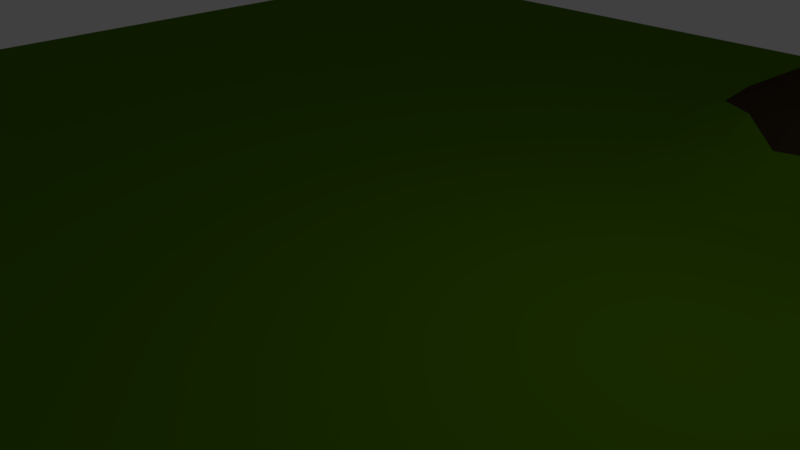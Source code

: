 # Source: panorama.blend  (saved by Blender 2.78.0; exported with 4.5.12 LTS)
import bpy
from mathutils import Matrix  # noqa: F401  (used for matrix-valued properties, if any)

bpy.ops.wm.read_factory_settings(use_empty=True)
scene = bpy.context.scene
scene.name = 'Scene'

# ---- collections
col_collection_1 = bpy.data.collections.new('Collection 1'); scene.collection.children.link(col_collection_1)

# ---- materials (node trees are filled in below, after node groups)
mat_brown = bpy.data.materials.new('brown')
mat_brown.alpha_threshold = 0.0
mat_brown.use_transparent_shadow = False
mat_brown.diffuse_color = (0.03968, 0.02618, 0.01281, 1.0)
mat_brown.roughness = 0.5
mat_brown.specular_intensity = 0.0
mat_green = bpy.data.materials.new('green')
mat_green.alpha_threshold = 0.0
mat_green.use_transparent_shadow = False
mat_green.diffuse_color = (0.07296, 0.1845, 0.0, 1.0)
mat_green.roughness = 0.5
mat_green.specular_intensity = 0.0
mat_white = bpy.data.materials.new('white')
mat_white.alpha_threshold = 0.0
mat_white.use_transparent_shadow = False
mat_white.roughness = 0.5
mat_white.specular_intensity = 0.0

# ---- material node trees

# ---- world
world_world = bpy.data.worlds.new('World'); scene.world = world_world
world_world.color = (0.05088, 0.05088, 0.05088)
world_world.use_sun_shadow = False
world_world.sun_shadow_jitter_overblur = 0.0
world_world.cycles.sampling_method = 'MANUAL'

# ---- cameras
cam_camera = bpy.data.cameras.new('Camera')
cam_camera.clip_end = 100.0
cam_camera.lens = 35.0
cam_camera.sensor_width = 32.0
cam_camera.sensor_height = 18.0
cam_camera.ortho_scale = 7.314
cam_camera.dof.focus_distance = 0.0
cam_camera.dof.aperture_fstop = 128.0

# ---- lights
light_lamp = bpy.data.lights.new('Lamp', 'POINT')
light_lamp.transmission_factor = 0.0
light_lamp.cutoff_distance = 30.0
light_lamp.energy = 100.0
light_lamp.shadow_buffer_clip_start = 1.001
light_lamp.shadow_soft_size = 0.1
light_lamp.shadow_maximum_resolution = 0.006
light_lamp.use_absolute_resolution = True

# ---- meshes
me_plane = bpy.data.meshes.new('Plane')
me_plane.from_pydata([(-1.985, -1.985, 0.0), (1.985, -1.985, 0.0), (-1.985, 1.985, 0.0), (1.985, 1.985, 0.0), (-1.985, 0.0, 0.0), (0.0, -1.985, 0.0), (1.985, 0.0, 0.0), (0.0, 1.985, 0.0), (0.0, 0.0, 0.0), (-1.985, -0.9923, 0.0), (0.9923, -1.985, 0.0), (1.985, 0.9923, 0.0), (-0.9923, 1.985, 0.0), (-1.985, 0.9923, 0.0), (-0.9923, -1.985, -0.0002358), (1.985, -0.9923, 0.0), (0.9923, 1.985, 0.0), (0.0, 0.9923, 0.0), (0.0, -0.9923, -0.009763), (-0.9923, 0.0, -0.0006107), (0.9923, 0.0, 0.0), (0.9923, -0.9923, 0.0), (-0.9923, -0.9923, -0.07455), (-0.9923, 0.9923, 0.0), (0.9923, 0.9923, 0.0), (-1.985, -1.488, -0.0002358), (1.488, -1.985, 0.0), (1.985, 1.488, 0.0), (-1.488, 1.985, 0.0), (-1.985, 0.4962, 0.0), (-0.4962, -1.985, 0.0), (1.985, -0.4962, 0.0), (0.4962, 1.985, 0.0), (0.0, 1.488, 0.0), (0.0, -0.4962, 0.0), (-1.488, 0.0, -0.0006107), (0.4962, 0.0, 0.0), (-1.985, -0.4962, 0.0), (0.4962, -1.985, 0.0), (1.985, 0.4962, 0.0), (-0.4962, 1.985, 0.0), (-1.985, 1.488, 0.0), (-1.488, -1.985, -0.06158), (1.985, -1.488, 0.0), (1.488, 1.985, 0.0), (0.0, 0.4962, 0.0), (0.0, -1.488, -0.009763), (-0.4962, 0.0, 0.0), (1.488, 0.0, 0.0), (0.9923, -0.4962, 0.0), (0.9923, -1.488, 0.0), (0.4962, -0.9923, 0.0), (1.488, -0.9923, 0.0), (-0.9923, -0.4962, -0.2065), (-0.9923, -1.488, -0.3281), (-1.488, -0.9923, -0.1365), (-0.4962, -0.9923, -0.1739), (-0.9923, 1.488, 0.0), (-0.9923, 0.4962, 0.0), (-1.488, 0.9923, 0.0), (-0.4962, 0.9923, 0.0), (0.9923, 1.488, 0.0), (0.9923, 0.4962, 0.0), (0.4962, 0.9923, 0.0), (1.488, 0.9923, 0.0), (1.488, 0.4962, 0.0), (0.4962, 0.4962, 0.0), (0.4962, 1.488, 0.0), (-0.4962, 0.4962, 0.0), (-1.488, 0.4962, 0.0), (-1.488, 1.488, 0.0), (-0.4962, -1.488, -0.2602), (-1.488, -1.488, -0.6483), (-1.488, -0.4962, -0.2065), (1.488, -1.488, 0.0), (0.4962, -1.488, 0.0), (0.4962, -0.4962, 0.0), (1.488, -0.4962, 0.0), (-0.4962, -0.4962, 0.0), (-0.4962, 1.488, 0.0), (1.488, 1.488, 0.0), (-1.985, -1.737, 0.0), (1.737, -1.985, 0.0), (1.985, 1.737, 0.0), (-1.737, 1.985, 0.0), (-1.985, 0.2481, 0.0), (-0.2481, -1.985, 0.0), (1.985, -0.2481, 0.0), (0.2481, 1.985, 0.0), (0.0, 1.737, 0.0), (0.0, -0.2481, 0.0), (-1.737, 0.0, 0.0), (0.2481, 0.0, 0.0), (-1.985, -0.7442, 0.0), (0.7442, -1.985, 0.0), (1.985, 0.7442, 0.0), (-0.7442, 1.985, 0.0), (-1.985, 1.24, 0.0), (-1.24, -1.985, -0.06158), (1.985, -1.24, 0.0), (1.24, 1.985, 0.0), (0.0, 0.7442, 0.0), (0.0, -1.24, -0.02987), (-0.7442, 0.0, 0.0), (1.24, 0.0, 0.0), (0.9923, -0.2481, 0.0), (0.9923, -1.24, 0.0), (0.2481, -0.9923, 0.0), (1.24, -0.9923, 0.0), (-0.9923, -0.2481, -0.07444), (-0.9923, -1.24, -0.2552), (-1.737, -0.9923, -0.002954), (-0.7442, -0.9923, -0.1276), (-0.9923, 1.737, 0.0), (-0.9923, 0.7442, 0.0), (-1.737, 0.9923, 0.0), (-0.7442, 0.9923, 0.0), (0.9923, 1.737, 0.0), (0.9923, 0.7442, 0.0), (0.2481, 0.9923, 0.0), (1.24, 0.9923, 0.0), (-1.985, -1.24, 0.0), (1.24, -1.985, 0.0), (1.985, 1.24, 0.0), (-1.24, 1.985, 0.0), (-1.985, 0.7442, 0.0), (-0.7442, -1.985, 0.0), (1.985, -0.7442, 0.0), (0.7442, 1.985, 0.0), (0.0, 1.24, 0.0), (0.0, -0.7442, 0.0), (-1.24, 0.0, -0.002712), (0.7442, 0.0, 0.0), (-1.985, -0.2481, 0.0), (0.2481, -1.985, 0.0), (1.985, 0.2481, 0.0), (-0.2481, 1.985, 0.0), (-1.985, 1.737, 0.0), (-1.737, -1.985, -0.0002358), (1.985, -1.737, 0.0), (1.737, 1.985, 0.0), (0.0, 0.2481, 0.0), (0.0, -1.737, 0.0), (-0.2481, 0.0, 0.0), (1.737, 0.0, 0.0), (0.9923, -0.7442, 0.0), (0.9923, -1.737, 0.0), (0.7442, -0.9923, 0.0), (1.737, -0.9923, 0.0), (-0.9923, -0.7442, -0.2065), (-0.9923, -1.737, -0.1375), (-1.24, -0.9923, -0.186), (-0.2481, -0.9923, -0.1092), (-0.9923, 1.24, 0.0), (-0.9923, 0.2481, 0.0), (-1.24, 0.9923, 0.0), (-0.2481, 0.9923, 0.0), (0.9923, 1.24, 0.0), (0.9923, 0.2481, 0.0), (0.7442, 0.9923, 0.0), (1.737, 0.9923, 0.0), (1.488, 0.7442, 0.0), (1.488, 0.2481, 0.0), (1.24, 0.4962, 0.0), (1.737, 0.4962, 0.0), (0.4962, 0.7442, 0.0), (0.4962, 0.2481, 0.0), (0.2481, 0.4962, 0.0), (0.7442, 0.4962, 0.0), (0.4962, 1.737, 0.0), (0.4962, 1.24, 0.0), (0.2481, 1.488, 0.0), (0.7442, 1.488, 0.0), (-0.4962, 0.7442, 0.0), (-0.4962, 0.2481, 0.0), (-0.7442, 0.4962, 0.0), (-0.2481, 0.4962, 0.0), (-1.488, 0.7442, 0.0), (-1.488, 0.2481, 0.0), (-1.737, 0.4962, 0.0), (-1.24, 0.4962, 0.0), (-1.488, 1.737, 0.0), (-1.488, 1.24, 0.0), (-1.737, 1.488, 0.0), (-1.24, 1.488, 0.0), (-0.4962, -1.24, -0.3329), (-0.4962, -1.737, -0.02987), (-0.7442, -1.488, -0.3449), (-0.2481, -1.488, -0.1092), (-1.488, -1.24, -0.4186), (-1.488, -1.737, -0.4073), (-1.737, -1.488, -0.2491), (-1.24, -1.488, -0.645), (-1.488, -0.2481, -0.07444), (-1.488, -0.7442, -0.2065), (-1.737, -0.4962, -0.03616), (-1.24, -0.4962, -0.3102), (1.488, -1.24, 0.0), (1.488, -1.737, 0.0), (1.24, -1.488, 0.0), (1.737, -1.488, 0.0), (0.4962, -1.24, 0.0), (0.4962, -1.737, 0.0), (0.2481, -1.488, 0.0), (0.7442, -1.488, 0.0), (0.4962, -0.2481, 0.0), (0.4962, -0.7442, 0.0), (0.2481, -0.4962, 0.0), (0.7442, -0.4962, 0.0), (1.488, -0.2481, 0.0), (1.488, -0.7442, 0.0), (1.24, -0.4962, 0.0), (1.737, -0.4962, 0.0), (-0.4962, -0.2481, 0.0), (-0.4962, -0.7442, -0.02987), (-0.7442, -0.4962, -0.03616), (-0.2481, -0.4962, 0.0), (-0.4962, 1.737, 0.0), (-0.4962, 1.24, 0.0), (-0.7442, 1.488, 0.0), (-0.2481, 1.488, 0.0), (1.488, 1.737, 0.0), (1.488, 1.24, 0.0), (1.24, 1.488, 0.0), (1.737, 1.488, 0.0), (1.737, 1.24, 0.0), (1.24, 1.24, 0.0), (1.24, 1.737, 0.0), (-0.2481, 1.24, 0.0), (-0.7442, 1.24, 0.0), (-0.7442, 1.737, 0.0), (-0.2481, -0.7442, -0.009763), (-0.7442, -0.7442, -0.03616), (-0.7442, -0.2481, -0.002712), (1.737, -0.7442, 0.0), (1.24, -0.7442, 0.0), (1.24, -0.2481, 0.0), (0.7442, -0.7442, 0.0), (0.2481, -0.7442, 0.0), (0.2481, -0.2481, 0.0), (0.7442, -1.737, 0.0), (0.2481, -1.737, 0.0), (0.2481, -1.24, 0.0), (1.737, -1.737, 0.0), (1.24, -1.737, 0.0), (1.24, -1.24, 0.0), (-1.24, -0.7442, -0.3102), (-1.737, -0.7442, -0.03616), (-1.737, -0.2481, -0.002712), (-1.24, -1.737, -0.3672), (-1.737, -1.737, -0.1375), (-1.737, -1.24, -0.1375), (-0.2481, -1.737, -0.009763), (-0.7442, -1.737, -0.01363), (-0.7442, -1.24, -0.4159), (-1.24, 1.24, 0.0), (-1.737, 1.24, 0.0), (-1.737, 1.737, 0.0), (-1.24, 0.2481, 0.0), (-1.737, 0.2481, 0.0), (-1.737, 0.7442, 0.0), (-0.2481, 0.2481, 0.0), (-0.7442, 0.2481, 0.0), (-0.7442, 0.7442, 0.0), (0.7442, 1.24, 0.0), (0.2481, 1.24, 0.0), (0.2481, 1.737, 0.0), (0.7442, 0.2481, 0.0), (0.2481, 0.2481, 0.0), (0.2481, 0.7442, 0.0), (1.737, 0.2481, 0.0), (1.24, 0.2481, 0.0), (1.24, 0.7442, 0.0), (1.737, 0.7442, 0.0), (0.7442, 0.7442, 0.0), (0.7442, 1.737, 0.0), (-0.2481, 0.7442, 0.0), (-1.24, 0.7442, 0.0), (-1.24, 1.737, 0.0), (-0.2481, -1.24, -0.1739), (-1.24, -1.24, -0.4138), (-1.24, -0.2481, -0.1301), (1.737, -1.24, 0.0), (0.7442, -1.24, 0.0), (0.7442, -0.2481, 0.0), (1.737, -0.2481, 0.0), (-0.2481, -0.2481, 0.0), (-0.2481, 1.737, 0.0), (1.737, 1.737, 0.0), (-1.985, -1.861, 0.0), (1.861, -1.985, 0.0), (1.985, 1.861, 0.0), (-1.861, 1.985, 0.0), (-1.985, 0.124, 0.0), (-0.124, -1.985, 0.0), (1.985, -0.124, 0.0), (0.124, 1.985, 0.0), (0.0, 1.861, 0.0), (0.0, -0.124, 0.0), (-1.861, 0.0, 0.0), (0.124, 0.0, 0.0), (-1.985, -0.8683, 0.0), (0.8683, -1.985, 0.0), (1.985, 0.8683, 0.0), (-0.8683, 1.985, 0.0), (-1.985, 1.116, 0.0), (-1.116, -1.985, -0.02533), (1.985, -1.116, 0.0), (1.116, 1.985, 0.0), (0.0, 0.8683, 0.0), (0.0, -1.116, -0.02374), (-0.8683, 0.0, 0.0), (1.116, 0.0, 0.0), (0.9923, -0.124, 0.0), (0.9923, -1.116, 0.0), (0.124, -0.9923, 0.0), (1.116, -0.9923, 0.0), (-0.9923, -0.124, -0.0174), (-0.9923, -1.116, -0.1023), (-1.861, -0.9923, 0.0), (-0.8683, -0.9923, -0.06835), (-0.9923, 1.861, 0.0), (-0.9923, 0.8683, 0.0), (-1.861, 0.9923, 0.0), (-0.8683, 0.9923, 0.0), (0.9923, 1.861, 0.0), (0.9923, 0.8683, 0.0), (0.124, 0.9923, 0.0), (1.116, 0.9923, 0.0), (-1.985, -1.364, 0.0), (1.364, -1.985, 0.0), (1.985, 1.364, 0.0), (-1.364, 1.985, 0.0), (-1.985, 0.6202, 0.0), (-0.6202, -1.985, 0.0), (1.985, -0.6202, 0.0), (0.6202, 1.985, 0.0), (0.0, 1.364, 0.0), (0.0, -0.6202, 0.0), (-1.364, 0.0, -0.001981), (0.6202, 0.0, 0.0), (-1.985, -0.3721, 0.0), (0.3721, -1.985, 0.0), (1.985, 0.3721, 0.0), (-0.3721, 1.985, 0.0), (-1.985, 1.612, 0.0), (-1.612, -1.985, -0.02533), (1.985, -1.612, 0.0), (1.612, 1.985, 0.0), (0.0, 0.3721, 0.0), (0.0, -1.612, -9.089e-05), (-0.3721, 0.0, 0.0), (1.612, 0.0, 0.0), (0.9923, -0.6202, 0.0), (0.9923, -1.612, 0.0), (0.6202, -0.9923, 0.0), (1.612, -0.9923, 0.0), (-0.9923, -0.6202, -0.2295), (-0.9923, -1.612, -0.2406), (-1.364, -0.9923, -0.1881), (-0.3721, -0.9923, -0.1558), (-0.9923, 1.364, 0.0), (-0.9923, 0.3721, 0.0), (-1.364, 0.9923, 0.0), (-0.3721, 0.9923, 0.0), (0.9923, 1.364, 0.0), (0.9923, 0.3721, 0.0), (0.6202, 0.9923, 0.0), (1.612, 0.9923, 0.0), (1.488, 0.8683, 0.0), (1.488, 0.3721, 0.0), (1.116, 0.4962, 0.0), (1.612, 0.4962, 0.0), (0.4962, 0.8683, 0.0), (0.4962, 0.3721, 0.0), (0.124, 0.4962, 0.0), (0.6202, 0.4962, 0.0), (0.4962, 1.861, 0.0), (0.4962, 1.364, 0.0), (0.124, 1.488, 0.0), (0.6202, 1.488, 0.0), (-0.4962, 0.8683, 0.0), (-0.4962, 0.3721, 0.0), (-0.8683, 0.4962, 0.0), (-0.3721, 0.4962, 0.0), (-1.488, 0.8683, 0.0), (-1.488, 0.3721, 0.0), (-1.861, 0.4962, 0.0), (-1.364, 0.4962, 0.0), (-1.488, 1.861, 0.0), (-1.488, 1.364, 0.0), (-1.861, 1.488, 0.0), (-1.364, 1.488, 0.0), (-0.4962, -1.116, -0.2592), (-0.4962, -1.612, -0.1192), (-0.8683, -1.488, -0.3186), (-0.3721, -1.488, -0.1619), (-1.488, -1.116, -0.2407), (-1.488, -1.612, -0.55), (-1.861, -1.488, -0.07748), (-1.364, -1.488, -0.7375), (-1.488, -0.124, -0.0174), (-1.488, -0.6202, -0.2295), (-1.861, -0.4962, -0.001981), (-1.364, -0.4962, -0.281), (1.488, -1.116, 0.0), (1.488, -1.612, 0.0), (1.116, -1.488, 0.0), (1.612, -1.488, 0.0), (0.4962, -1.116, 0.0), (0.4962, -1.612, 0.0), (0.124, -1.488, 0.0), (0.6202, -1.488, 0.0), (0.4962, -0.124, 0.0), (0.4962, -0.6202, 0.0), (0.124, -0.4962, 0.0), (0.6202, -0.4962, 0.0), (1.488, -0.124, 0.0), (1.488, -0.6202, 0.0), (1.116, -0.4962, 0.0), (1.612, -0.4962, 0.0), (-0.4962, -0.124, 0.0), (-0.4962, -0.6202, -9.089e-05), (-0.8683, -0.4962, -0.1144), (-0.3721, -0.4962, 0.0), (-0.4962, 1.861, 0.0), (-0.4962, 1.364, 0.0), (-0.8683, 1.488, 0.0), (-0.3721, 1.488, 0.0), (1.488, 1.861, 0.0), (1.488, 1.364, 0.0), (1.116, 1.488, 0.0), (1.612, 1.488, 0.0), (-1.985, -1.612, 0.0), (1.612, -1.985, 0.0), (1.985, 1.612, 0.0), (-1.612, 1.985, 0.0), (-1.985, 0.3721, 0.0), (-0.3721, -1.985, 0.0), (1.985, -0.3721, 0.0), (0.3721, 1.985, 0.0), (0.0, 1.612, 0.0), (0.0, -0.3721, 0.0), (-1.612, 0.0, 0.0), (0.3721, 0.0, 0.0), (-1.985, -0.6202, 0.0), (0.6202, -1.985, 0.0), (1.985, 0.6202, 0.0), (-0.6202, 1.985, 0.0), (-1.985, 1.364, 0.0), (-1.364, -1.985, -0.07748), (1.985, -1.364, 0.0), (1.364, 1.985, 0.0), (0.0, 0.6202, 0.0), (0.0, -1.364, -0.02374), (-0.6202, 0.0, 0.0), (1.364, 0.0, 0.0), (0.9923, -0.3721, 0.0), (0.9923, -1.364, 0.0), (0.3721, -0.9923, 0.0), (1.364, -0.9923, 0.0), (-0.9923, -0.3721, -0.1471), (-0.9923, -1.364, -0.3423), (-1.612, -0.9923, -0.05528), (-0.6202, -0.9923, -0.1621), (-0.9923, 1.612, 0.0), (-0.9923, 0.6202, 0.0), (-1.612, 0.9923, 0.0), (-0.6202, 0.9923, 0.0), (0.9923, 1.612, 0.0), (0.9923, 0.6202, 0.0), (0.3721, 0.9923, 0.0), (1.364, 0.9923, 0.0), (-1.985, -1.116, 0.0), (1.116, -1.985, 0.0), (1.985, 1.116, 0.0), (-1.116, 1.985, 0.0), (-1.985, 0.8683, 0.0), (-0.8683, -1.985, 0.0), (1.985, -0.8683, 0.0), (0.8683, 1.985, 0.0), (0.0, 1.116, 0.0), (0.0, -0.8683, -9.089e-05), (-1.116, 0.0, -0.001981), (0.8683, 0.0, 0.0), (-1.985, -0.124, 0.0), (0.124, -1.985, 0.0), (1.985, 0.124, 0.0), (-0.124, 1.985, 0.0), (-1.985, 1.861, 0.0), (-1.861, -1.985, 0.0), (1.985, -1.861, 0.0), (1.861, 1.985, 0.0), (0.0, 0.124, 0.0), (0.0, -1.861, 0.0), (-0.124, 0.0, 0.0), (1.861, 0.0, 0.0), (0.9923, -0.8683, 0.0), (0.9923, -1.861, 0.0), (0.8683, -0.9923, 0.0), (1.861, -0.9923, 0.0), (-0.9923, -0.8683, -0.1471), (-0.9923, -1.861, -0.04762), (-1.116, -0.9923, -0.1369), (-0.124, -0.9923, -0.05299), (-0.9923, 1.116, 0.0), (-0.9923, 0.124, 0.0), (-1.116, 0.9923, 0.0), (-0.124, 0.9923, 0.0), (0.9923, 1.116, 0.0), (0.9923, 0.124, 0.0), (0.8683, 0.9923, 0.0), (1.861, 0.9923, 0.0), (1.488, 0.6202, 0.0), (1.488, 0.124, 0.0), (1.364, 0.4962, 0.0), (1.861, 0.4962, 0.0), (0.4962, 0.6202, 0.0), (0.4962, 0.124, 0.0), (0.3721, 0.4962, 0.0), (0.8683, 0.4962, 0.0), (0.4962, 1.612, 0.0), (0.4962, 1.116, 0.0), (0.3721, 1.488, 0.0), (0.8683, 1.488, 0.0), (-0.4962, 0.6202, 0.0), (-0.4962, 0.124, 0.0), (-0.6202, 0.4962, 0.0), (-0.124, 0.4962, 0.0), (-1.488, 0.6202, 0.0), (-1.488, 0.124, 0.0), (-1.612, 0.4962, 0.0), (-1.116, 0.4962, 0.0), (-1.488, 1.612, 0.0), (-1.488, 1.116, 0.0), (-1.612, 1.488, 0.0), (-1.116, 1.488, 0.0), (-0.4962, -1.364, -0.3414), (-0.4962, -1.861, -9.089e-05), (-0.6202, -1.488, -0.3493), (-0.124, -1.488, -0.05299), (-1.488, -1.364, -0.5995), (-1.488, -1.861, -0.2175), (-1.612, -1.488, -0.4663), (-1.116, -1.488, -0.4314), (-1.488, -0.3721, -0.1471), (-1.488, -0.8683, -0.1471), (-1.612, -0.4962, -0.1144), (-1.116, -0.4962, -0.281), (1.488, -1.364, 0.0), (1.488, -1.861, 0.0), (1.364, -1.488, 0.0), (1.861, -1.488, 0.0), (0.4962, -1.364, 0.0), (0.4962, -1.861, 0.0), (0.3721, -1.488, 0.0), (0.8683, -1.488, 0.0), (0.4962, -0.3721, 0.0), (0.4962, -0.8683, 0.0), (0.3721, -0.4962, 0.0), (0.8683, -0.4962, 0.0), (1.488, -0.3721, 0.0), (1.488, -0.8683, 0.0), (1.364, -0.4962, 0.0), (1.861, -0.4962, 0.0), (-0.4962, -0.3721, 0.0), (-0.4962, -0.8683, -0.09604), (-0.6202, -0.4962, -0.001981), (-0.124, -0.4962, 0.0), (-0.4962, 1.612, 0.0), (-0.4962, 1.116, 0.0), (-0.6202, 1.488, 0.0), (-0.124, 1.488, 0.0), (1.488, 1.612, 0.0), (1.488, 1.116, 0.0), (1.364, 1.488, 0.0), (1.861, 1.488, 0.0), (1.737, 1.364, 0.0), (1.737, 1.116, 0.0), (1.612, 1.24, 0.0), (1.861, 1.24, 0.0), (1.24, 1.364, 0.0), (1.24, 1.116, 0.0), (1.116, 1.24, 0.0), (1.364, 1.24, 0.0), (1.24, 1.861, 0.0), (1.24, 1.612, 0.0), (1.116, 1.737, 0.0), (1.364, 1.737, 0.0), (-0.2481, 1.364, 0.0), (-0.2481, 1.116, 0.0), (-0.3721, 1.24, 0.0), (-0.124, 1.24, 0.0), (-0.7442, 1.364, 0.0), (-0.7442, 1.116, 0.0), (-0.8683, 1.24, 0.0), (-0.6202, 1.24, 0.0), (-0.7442, 1.861, 0.0), (-0.7442, 1.612, 0.0), (-0.8683, 1.737, 0.0), (-0.6202, 1.737, 0.0), (-0.2481, -0.6202, 0.0), (-0.2481, -0.8683, -0.05299), (-0.3721, -0.7442, -0.02374), (-0.124, -0.7442, -9.089e-05), (-0.7442, -0.6202, -0.04424), (-0.7442, -0.8683, -0.0623), (-0.8683, -0.7442, -0.1144), (-0.6202, -0.7442, -0.02621), (-0.7442, -0.124, -2.706e-05), (-0.7442, -0.3721, -0.0174), (-0.8683, -0.2481, -0.02901), (-0.6202, -0.2481, 0.0), (1.737, -0.6202, 0.0), (1.737, -0.8683, 0.0), (1.612, -0.7442, 0.0), (1.861, -0.7442, 0.0), (1.24, -0.6202, 0.0), (1.24, -0.8683, 0.0), (1.116, -0.7442, 0.0), (1.364, -0.7442, 0.0), (1.24, -0.124, 0.0), (1.24, -0.3721, 0.0), (1.116, -0.2481, 0.0), (1.364, -0.2481, 0.0), (0.7442, -0.6202, 0.0), (0.7442, -0.8683, 0.0), (0.6202, -0.7442, 0.0), (0.8683, -0.7442, 0.0), (0.2481, -0.6202, 0.0), (0.2481, -0.8683, 0.0), (0.124, -0.7442, 0.0), (0.3721, -0.7442, 0.0), (0.2481, -0.124, 0.0), (0.2481, -0.3721, 0.0), (0.124, -0.2481, 0.0), (0.3721, -0.2481, 0.0), (0.7442, -1.612, 0.0), (0.7442, -1.861, 0.0), (0.6202, -1.737, 0.0), (0.8683, -1.737, 0.0), (0.2481, -1.612, 0.0), (0.2481, -1.861, 0.0), (0.124, -1.737, 0.0), (0.3721, -1.737, 0.0), (0.2481, -1.116, 0.0), (0.2481, -1.364, 0.0), (0.124, -1.24, -9.089e-05), (0.3721, -1.24, 0.0), (1.737, -1.612, 0.0), (1.737, -1.861, 0.0), (1.612, -1.737, 0.0), (1.861, -1.737, 0.0), (1.24, -1.612, 0.0), (1.24, -1.861, 0.0), (1.116, -1.737, 0.0), (1.364, -1.737, 0.0), (1.24, -1.116, 0.0), (1.24, -1.364, 0.0), (1.116, -1.24, 0.0), (1.364, -1.24, 0.0), (-1.24, -0.6202, -0.343), (-1.24, -0.8683, -0.2295), (-1.364, -0.7442, -0.281), (-1.116, -0.7442, -0.281), (-1.737, -0.6202, -0.04424), (-1.737, -0.8683, -0.0174), (-1.861, -0.7442, -0.001981), (-1.612, -0.7442, -0.1144), (-1.737, -0.124, -2.707e-05), (-1.737, -0.3721, -0.0174), (-1.861, -0.2481, 0.0), (-1.612, -0.2481, -0.02901), (-1.24, -1.612, -0.4279), (-1.24, -1.861, -0.2175), (-1.364, -1.737, -0.4179), (-1.116, -1.737, -0.2834), (-1.737, -1.612, -0.2175), (-1.737, -1.861, -0.04762), (-1.861, -1.737, -0.02533), (-1.612, -1.737, -0.2834), (-1.737, -1.116, -0.04785), (-1.737, -1.364, -0.2175), (-1.861, -1.24, -0.02533), (-1.612, -1.24, -0.2839), (-0.2481, -1.612, -0.05299), (-0.2481, -1.861, 0.0), (-0.3721, -1.737, -0.02374), (-0.124, -1.737, -9.089e-05), (-0.7442, -1.612, -0.1486), (-0.7442, -1.861, 0.0), (-0.8683, -1.737, -0.02649), (-0.6202, -1.737, -0.02474), (-0.7442, -1.116, -0.2732), (-0.7442, -1.364, -0.461), (-0.8683, -1.24, -0.3052), (-0.6202, -1.24, -0.4127), (-1.24, 1.364, 0.0), (-1.24, 1.116, 0.0), (-1.364, 1.24, 0.0), (-1.116, 1.24, 0.0), (-1.737, 1.364, 0.0), (-1.737, 1.116, 0.0), (-1.861, 1.24, 0.0), (-1.612, 1.24, 0.0), (-1.737, 1.861, 0.0), (-1.737, 1.612, 0.0), (-1.861, 1.737, 0.0), (-1.612, 1.737, 0.0), (-1.24, 0.3721, 0.0), (-1.24, 0.124, 0.0), (-1.364, 0.2481, 0.0), (-1.116, 0.2481, 0.0), (-1.737, 0.3721, 0.0), (-1.737, 0.124, 0.0), (-1.861, 0.2481, 0.0), (-1.612, 0.2481, 0.0), (-1.737, 0.8683, 0.0), (-1.737, 0.6202, 0.0), (-1.861, 0.7442, 0.0), (-1.612, 0.7442, 0.0), (-0.2481, 0.3721, 0.0), (-0.2481, 0.124, 0.0), (-0.3721, 0.2481, 0.0), (-0.124, 0.2481, 0.0), (-0.7442, 0.3721, 0.0), (-0.7442, 0.124, 0.0), (-0.8683, 0.2481, 0.0), (-0.6202, 0.2481, 0.0), (-0.7442, 0.8683, 0.0), (-0.7442, 0.6202, 0.0), (-0.8683, 0.7442, 0.0), (-0.6202, 0.7442, 0.0), (0.7442, 1.364, 0.0), (0.7442, 1.116, 0.0), (0.6202, 1.24, 0.0), (0.8683, 1.24, 0.0), (0.2481, 1.364, 0.0), (0.2481, 1.116, 0.0), (0.124, 1.24, 0.0), (0.3721, 1.24, 0.0), (0.2481, 1.861, 0.0), (0.2481, 1.612, 0.0), (0.124, 1.737, 0.0), (0.3721, 1.737, 0.0), (0.7442, 0.3721, 0.0), (0.7442, 0.124, 0.0), (0.6202, 0.2481, 0.0), (0.8683, 0.2481, 0.0), (0.2481, 0.3721, 0.0), (0.2481, 0.124, 0.0), (0.124, 0.2481, 0.0), (0.3721, 0.2481, 0.0), (0.2481, 0.8683, 0.0), (0.2481, 0.6202, 0.0), (0.124, 0.7442, 0.0), (0.3721, 0.7442, 0.0), (1.737, 0.3721, 0.0), (1.737, 0.124, 0.0), (1.612, 0.2481, 0.0), (1.861, 0.2481, 0.0), (1.24, 0.3721, 0.0), (1.24, 0.124, 0.0), (1.116, 0.2481, 0.0), (1.364, 0.2481, 0.0), (1.24, 0.8683, 0.0), (1.24, 0.6202, 0.0), (1.116, 0.7442, 0.0), (1.364, 0.7442, 0.0), (1.737, 0.8683, 0.0), (1.737, 0.6202, 0.0), (1.612, 0.7442, 0.0), (1.861, 0.7442, 0.0), (0.7442, 0.8683, 0.0), (0.7442, 0.6202, 0.0), (0.6202, 0.7442, 0.0), (0.8683, 0.7442, 0.0), (0.7442, 1.861, 0.0), (0.7442, 1.612, 0.0), (0.6202, 1.737, 0.0), (0.8683, 1.737, 0.0), (-0.2481, 0.8683, 0.0), (-0.2481, 0.6202, 0.0), (-0.3721, 0.7442, 0.0), (-0.124, 0.7442, 0.0), (-1.24, 0.8683, 0.0), (-1.24, 0.6202, 0.0), (-1.364, 0.7442, 0.0), (-1.116, 0.7442, 0.0), (-1.24, 1.861, 0.0), (-1.24, 1.612, 0.0), (-1.364, 1.737, 0.0), (-1.116, 1.737, 0.0), (-0.2481, -1.116, -0.1558), (-0.2481, -1.364, -0.1558), (-0.3721, -1.24, -0.2423), (-0.124, -1.24, -0.09604), (-1.24, -1.116, -0.2669), (-1.24, -1.364, -0.5724), (-1.364, -1.24, -0.4684), (-1.116, -1.24, -0.2901), (-1.24, -0.124, -0.04424), (-1.24, -0.3721, -0.2295), (-1.364, -0.2481, -0.1144), (-1.116, -0.2481, -0.1144), (1.737, -1.116, 0.0), (1.737, -1.364, 0.0), (1.612, -1.24, 0.0), (1.861, -1.24, 0.0), (0.7442, -1.116, 0.0), (0.7442, -1.364, 0.0), (0.6202, -1.24, 0.0), (0.8683, -1.24, 0.0), (0.7442, -0.124, 0.0), (0.7442, -0.3721, 0.0), (0.6202, -0.2481, 0.0), (0.8683, -0.2481, 0.0), (1.737, -0.124, 0.0), (1.737, -0.3721, 0.0), (1.612, -0.2481, 0.0), (1.861, -0.2481, 0.0), (-0.2481, -0.124, 0.0), (-0.2481, -0.3721, 0.0), (-0.3721, -0.2481, 0.0), (-0.124, -0.2481, 0.0), (-0.2481, 1.861, 0.0), (-0.2481, 1.612, 0.0), (-0.3721, 1.737, 0.0), (-0.124, 1.737, 0.0), (1.737, 1.861, 0.0), (1.737, 1.612, 0.0), (1.612, 1.737, 0.0), (1.861, 1.737, 0.0), (1.861, 1.612, 0.0), (1.612, 1.612, 0.0), (1.612, 1.861, 0.0), (-0.124, 1.612, 0.0), (-0.3721, 1.612, 0.0), (-0.3721, 1.861, 0.0), (-0.124, -0.3721, 0.0), (-0.3721, -0.3721, 0.0), (-0.3721, -0.124, 0.0), (1.861, -0.3721, 0.0), (1.612, -0.3721, 0.0), (1.612, -0.124, 0.0), (0.8683, -0.3721, 0.0), (0.6202, -0.3721, 0.0), (0.6202, -0.124, 0.0), (0.8683, -1.364, 0.0), (0.6202, -1.364, 0.0), (0.6202, -1.116, 0.0), (1.861, -1.364, 0.0), (1.612, -1.364, 0.0), (1.612, -1.116, 0.0), (-1.116, -0.3721, -0.2065), (-1.364, -0.3721, -0.2065), (-1.364, -0.124, -0.03616), (-1.116, -1.364, -0.4043), (-1.364, -1.364, -0.6809), (-1.364, -1.116, -0.2909), (-0.124, -1.364, -0.08385), (-0.3721, -1.364, -0.2272), (-0.3721, -1.116, -0.215), (-1.116, 1.612, 0.0), (-1.364, 1.612, 0.0), (-1.364, 1.861, 0.0), (-1.116, 0.6202, 0.0), (-1.364, 0.6202, 0.0), (-1.364, 0.8683, 0.0), (-0.124, 0.6202, 0.0), (-0.3721, 0.6202, 0.0), (-0.3721, 0.8683, 0.0), (0.8683, 1.612, 0.0), (0.6202, 1.612, 0.0), (0.6202, 1.861, 0.0), (0.8683, 0.6202, 0.0), (0.6202, 0.6202, 0.0), (0.6202, 0.8683, 0.0), (1.861, 0.6202, 0.0), (1.612, 0.6202, 0.0), (1.612, 0.8683, 0.0), (1.364, 0.6202, 0.0), (1.116, 0.6202, 0.0), (1.116, 0.8683, 0.0), (1.364, 0.124, 0.0), (1.116, 0.124, 0.0), (1.116, 0.3721, 0.0), (1.861, 0.124, 0.0), (1.612, 0.124, 0.0), (1.612, 0.3721, 0.0), (0.3721, 0.6202, 0.0), (0.124, 0.6202, 0.0), (0.124, 0.8683, 0.0), (0.3721, 0.124, 0.0), (0.124, 0.124, 0.0), (0.124, 0.3721, 0.0), (0.8683, 0.124, 0.0), (0.6202, 0.124, 0.0), (0.6202, 0.3721, 0.0), (0.3721, 1.612, 0.0), (0.124, 1.612, 0.0), (0.124, 1.861, 0.0), (0.3721, 1.116, 0.0), (0.124, 1.116, 0.0), (0.124, 1.364, 0.0), (0.8683, 1.116, 0.0), (0.6202, 1.116, 0.0), (0.6202, 1.364, 0.0), (-0.6202, 0.6202, 0.0), (-0.8683, 0.6202, 0.0), (-0.8683, 0.8683, 0.0), (-0.6202, 0.124, 0.0), (-0.8683, 0.124, 0.0), (-0.8683, 0.3721, 0.0), (-0.124, 0.124, 0.0), (-0.3721, 0.124, 0.0), (-0.3721, 0.3721, 0.0), (-1.612, 0.6202, 0.0), (-1.861, 0.6202, 0.0), (-1.861, 0.8683, 0.0), (-1.612, 0.124, 0.0), (-1.861, 0.124, 0.0), (-1.861, 0.3721, 0.0), (-1.116, 0.124, 0.0), (-1.364, 0.124, 0.0), (-1.364, 0.3721, 0.0), (-1.612, 1.612, 0.0), (-1.861, 1.612, 0.0), (-1.861, 1.861, 0.0), (-1.612, 1.116, 0.0), (-1.861, 1.116, 0.0), (-1.861, 1.364, 0.0), (-1.116, 1.116, 0.0), (-1.364, 1.116, 0.0), (-1.364, 1.364, 0.0), (-0.6202, -1.364, -0.446), (-0.8683, -1.364, -0.381), (-0.8683, -1.116, -0.1676), (-0.6202, -1.861, 0.0), (-0.8683, -1.861, -0.0002358), (-0.8683, -1.612, -0.1567), (-0.124, -1.861, 0.0), (-0.3721, -1.861, 0.0), (-0.3721, -1.612, -0.08385), (-1.612, -1.364, -0.4085), (-1.861, -1.364, -0.06158), (-1.861, -1.116, -0.0002358), (-1.612, -1.861, -0.1375), (-1.861, -1.861, -0.0002358), (-1.861, -1.612, -0.06158), (-1.116, -1.861, -0.1375), (-1.364, -1.861, -0.2491), (-1.364, -1.612, -0.6291), (-1.612, -0.3721, -0.07444), (-1.861, -0.3721, -0.0006107), (-1.861, -0.124, 0.0), (-1.612, -0.8683, -0.07444), (-1.861, -0.8683, -0.0006108), (-1.861, -0.6202, -0.002712), (-1.116, -0.8683, -0.2065), (-1.364, -0.8683, -0.2065), (-1.364, -0.6202, -0.3102), (1.364, -1.364, 0.0), (1.116, -1.364, 0.0), (1.116, -1.116, 0.0), (1.364, -1.861, 0.0), (1.116, -1.861, 0.0), (1.116, -1.612, 0.0), (1.861, -1.861, 0.0), (1.612, -1.861, 0.0), (1.612, -1.612, 0.0), (0.3721, -1.364, 0.0), (0.124, -1.364, 0.0), (0.124, -1.116, 0.0), (0.3721, -1.861, 0.0), (0.124, -1.861, 0.0), (0.124, -1.612, 0.0), (0.8683, -1.861, 0.0), (0.6202, -1.861, 0.0), (0.6202, -1.612, 0.0), (0.3721, -0.3721, 0.0), (0.124, -0.3721, 0.0), (0.124, -0.124, 0.0), (0.3721, -0.8683, 0.0), (0.124, -0.8683, 0.0), (0.124, -0.6202, 0.0), (0.8683, -0.8683, 0.0), (0.6202, -0.8683, 0.0), (0.6202, -0.6202, 0.0), (1.364, -0.3721, 0.0), (1.116, -0.3721, 0.0), (1.116, -0.124, 0.0), (1.364, -0.8683, 0.0), (1.116, -0.8683, 0.0), (1.116, -0.6202, 0.0), (1.861, -0.8683, 0.0), (1.612, -0.8683, 0.0), (1.612, -0.6202, 0.0), (-0.6202, -0.3721, -0.0006107), (-0.8683, -0.3721, -0.07444), (-0.8683, -0.124, -0.002712), (-0.6202, -0.8683, -0.08552), (-0.8683, -0.8683, -0.07444), (-0.8683, -0.6202, -0.1301), (-0.124, -0.8683, -0.01836), (-0.3721, -0.8683, -0.08385), (-0.3721, -0.6202, 0.0), (-0.6202, 1.612, 0.0), (-0.8683, 1.612, 0.0), (-0.8683, 1.861, 0.0), (-0.6202, 1.116, 0.0), (-0.8683, 1.116, 0.0), (-0.8683, 1.364, 0.0), (-0.124, 1.116, 0.0), (-0.3721, 1.116, 0.0), (-0.3721, 1.364, 0.0), (1.364, 1.612, 0.0), (1.116, 1.612, 0.0), (1.116, 1.861, 0.0), (1.364, 1.116, 0.0), (1.116, 1.116, 0.0), (1.116, 1.364, 0.0), (1.861, 1.116, 0.0), (1.612, 1.116, 0.0), (1.612, 1.364, 0.0), (1.861, 1.364, 0.0), (1.364, 1.364, 0.0), (1.364, 1.861, 0.0), (-0.124, 1.364, 0.0), (-0.6202, 1.364, 0.0), (-0.6202, 1.861, 0.0), (-0.124, -0.6202, 0.0), (-0.6202, -0.6202, -0.002712), (-0.6202, -0.124, 0.0), (1.861, -0.6202, 0.0), (1.364, -0.6202, 0.0), (1.364, -0.124, 0.0), (0.8683, -0.6202, 0.0), (0.3721, -0.6202, 0.0), (0.3721, -0.124, 0.0), (0.8683, -1.612, 0.0), (0.3721, -1.612, 0.0), (0.3721, -1.116, 0.0), (1.861, -1.612, 0.0), (1.364, -1.612, 0.0), (1.364, -1.116, 0.0), (-1.116, -0.6202, -0.3102), (-1.612, -0.6202, -0.1301), (-1.612, -0.124, -0.002712), (-1.116, -1.612, -0.3939), (-1.612, -1.612, -0.4056), (-1.612, -1.116, -0.1432), (-0.124, -1.612, -0.01836), (-0.6202, -1.612, -0.162), (-0.6202, -1.116, -0.2959), (-1.116, 1.364, 0.0), (-1.612, 1.364, 0.0), (-1.612, 1.861, 0.0), (-1.116, 0.3721, 0.0), (-1.612, 0.3721, 0.0), (-1.612, 0.8683, 0.0), (-0.124, 0.3721, 0.0), (-0.6202, 0.3721, 0.0), (-0.6202, 0.8683, 0.0), (0.8683, 1.364, 0.0), (0.3721, 1.364, 0.0), (0.3721, 1.861, 0.0), (0.8683, 0.3721, 0.0), (0.3721, 0.3721, 0.0), (0.3721, 0.8683, 0.0), (1.861, 0.3721, 0.0), (1.364, 0.3721, 0.0), (1.364, 0.8683, 0.0), (1.861, 0.8683, 0.0), (0.8683, 0.8683, 0.0), (0.8683, 1.861, 0.0), (-0.124, 0.8683, 0.0), (-1.116, 0.8683, 0.0), (-1.116, 1.861, 0.0), (-0.124, -1.116, -0.08385), (-1.116, -1.116, -0.1782), (-1.116, -0.124, -0.03616), (1.861, -1.116, 0.0), (0.8683, -1.116, 0.0), (0.8683, -0.124, 0.0), (1.861, -0.124, 0.0), (-0.124, -0.124, 0.0), (-0.124, 1.861, 0.0), (1.861, 1.861, 0.0)], [], [(291, 492, 1088), (297, 488, 1087), (298, 495, 1086), (295, 496, 1085), (313, 484, 1084), (314, 499, 1083), (307, 500, 1082), (317, 483, 1081), (318, 503, 1080), (310, 504, 1079), (321, 476, 1078), (322, 507, 1077), (309, 508, 1076), (325, 480, 1075), (326, 511, 1074), (303, 512, 1073), (369, 472, 1072), (370, 515, 1071), (343, 516, 1070), (373, 471, 1069), (374, 519, 1068), (366, 520, 1067), (377, 440, 1066), (378, 523, 1065), (365, 524, 1064), (381, 468, 1063), (382, 527, 1062), (349, 528, 1061), (385, 467, 1060), (386, 531, 1059), (362, 532, 1058), (389, 436, 1057), (390, 535, 1056), (361, 536, 1055), (393, 464, 1054), (1053, 71, 539), (1052, 46, 540), (1051, 55, 463), (398, 543, 1050), (1049, 54, 544), (1048, 35, 443), (1047, 73, 547), (357, 548, 1046), (405, 460, 1045), (406, 551, 1044), (347, 552, 1043), (409, 459, 1042), (410, 555, 1041), (354, 556, 1040), (413, 444, 1039), (414, 559, 1038), (353, 560, 1037), (417, 456, 1036), (418, 563, 1035), (335, 564, 1034), (421, 455, 1033), (422, 567, 1032), (338, 568, 1031), (425, 448, 1030), (426, 571, 1029), (337, 572, 1028), (429, 452, 1027), (430, 575, 1026), (331, 576, 1025), (577, 432, 1024), (578, 579, 1023), (475, 580, 1022), (581, 431, 1021), (582, 583, 1020), (574, 584, 1019), (585, 308, 1018), (586, 587, 1017), (573, 588, 1016), (589, 428, 1015), (590, 591, 1014), (481, 592, 1013), (593, 427, 1012), (594, 595, 1011), (570, 596, 1010), (597, 304, 1009), (598, 599, 1008), (569, 600, 1007), (601, 424, 1006), (602, 603, 1005), (482, 604, 1004), (605, 423, 1003), (1002, 232, 607), (1001, 214, 608), (609, 311, 1000), (610, 611, 999), (565, 612, 998), (613, 420, 997), (614, 615, 996), (479, 616, 995), (617, 419, 994), (618, 619, 993), (562, 620, 992), (621, 312, 991), (622, 623, 990), (561, 624, 989), (625, 416, 988), (626, 627, 987), (497, 628, 986), (629, 415, 985), (630, 631, 984), (558, 632, 983), (633, 300, 982), (634, 635, 981), (557, 636, 980), (637, 412, 979), (638, 639, 978), (498, 640, 977), (641, 411, 976), (642, 643, 975), (554, 644, 974), (645, 315, 973), (972, 242, 647), (553, 648, 971), (649, 408, 970), (650, 651, 969), (491, 652, 968), (653, 407, 967), (654, 655, 966), (550, 656, 965), (657, 316, 964), (658, 659, 963), (549, 660, 962), (961, 196, 404), (662, 663, 960), (959, 149, 664), (958, 195, 403), (666, 667, 957), (546, 668, 956), (669, 299, 955), (954, 248, 671), (953, 193, 672), (952, 192, 400), (951, 249, 675), (950, 150, 676), (677, 399, 949), (678, 679, 948), (542, 680, 947), (946, 111, 319), (945, 251, 683), (944, 189, 684), (943, 188, 396), (942, 252, 687), (941, 142, 688), (689, 395, 940), (939, 253, 691), (538, 692, 938), (937, 112, 320), (936, 254, 695), (537, 696, 935), (697, 392, 934), (698, 699, 933), (505, 700, 932), (701, 391, 931), (702, 703, 930), (534, 704, 929), (705, 292, 928), (706, 707, 927), (533, 708, 926), (709, 388, 925), (710, 711, 924), (506, 712, 923), (713, 387, 922), (714, 715, 921), (530, 716, 920), (717, 323, 919), (718, 719, 918), (529, 720, 917), (721, 384, 916), (722, 723, 915), (493, 724, 914), (725, 383, 913), (726, 727, 912), (526, 728, 911), (729, 324, 910), (730, 731, 909), (525, 732, 908), (733, 380, 907), (734, 735, 906), (509, 736, 905), (737, 379, 904), (738, 739, 903), (522, 740, 902), (741, 296, 901), (742, 743, 900), (521, 744, 899), (745, 376, 898), (746, 747, 897), (510, 748, 896), (749, 375, 895), (750, 751, 894), (518, 752, 893), (753, 327, 892), (754, 755, 891), (517, 756, 890), (757, 372, 889), (758, 759, 888), (487, 760, 887), (761, 371, 886), (762, 763, 885), (514, 764, 884), (765, 328, 883), (766, 767, 882), (513, 768, 881), (769, 368, 880), (770, 771, 879), (447, 772, 878), (773, 367, 877), (774, 775, 876), (470, 776, 875), (777, 336, 874), (778, 779, 873), (469, 780, 872), (781, 364, 871), (782, 783, 870), (453, 784, 869), (785, 363, 868), (786, 787, 867), (466, 788, 866), (789, 332, 865), (790, 791, 864), (465, 792, 863), (793, 360, 862), (861, 279, 795), (860, 102, 796), (797, 359, 859), (798, 799, 858), (462, 800, 857), (856, 131, 339), (855, 281, 803), (461, 804, 854), (805, 356, 853), (806, 807, 852), (451, 808, 851), (809, 355, 850), (810, 811, 849), (458, 812, 848), (813, 340, 847), (814, 815, 846), (457, 816, 845), (817, 352, 844), (818, 819, 843), (439, 820, 842), (821, 351, 841), (822, 823, 840), (442, 824, 839), (825, 344, 838), (826, 827, 837), (441, 828, 836), (829, 348, 835), (830, 831, 834), (435, 832, 833), (833, 288, 830), (576, 830, 224), (27, 833, 576), (834, 221, 573), (432, 573, 80), (224, 834, 432), (835, 44, 429), (831, 429, 221), (288, 835, 831), (836, 287, 826), (572, 826, 220), (33, 836, 572), (837, 217, 569), (428, 569, 79), (220, 837, 428), (838, 40, 425), (827, 425, 217), (287, 838, 827), (839, 286, 822), (568, 822, 216), (34, 839, 568), (840, 213, 565), (424, 565, 78), (216, 840, 424), (841, 47, 421), (823, 421, 213), (286, 841, 823), (842, 285, 818), (564, 818, 212), (31, 842, 564), (843, 209, 561), (420, 561, 77), (212, 843, 420), (844, 48, 417), (819, 417, 209), (285, 844, 819), (845, 284, 814), (560, 814, 208), (49, 845, 560), (846, 205, 557), (416, 557, 76), (208, 846, 416), (847, 36, 413), (815, 413, 205), (284, 847, 815), (848, 283, 810), (556, 810, 204), (50, 848, 556), (849, 201, 553), (412, 553, 75), (204, 849, 412), (850, 51, 409), (811, 409, 201), (283, 850, 811), (851, 282, 806), (552, 806, 200), (43, 851, 552), (852, 197, 549), (408, 549, 74), (200, 852, 408), (853, 52, 405), (807, 405, 197), (282, 853, 807), (854, 281, 802), (548, 802, 196), (53, 854, 548), (545, 803, 193), (73, 855, 545), (404, 802, 855), (401, 339, 35), (193, 856, 401), (803, 801, 856), (857, 280, 798), (544, 798, 192), (54, 857, 544), (541, 799, 189), (72, 858, 541), (192, 858, 400), (397, 359, 55), (189, 859, 397), (280, 859, 799), (794, 796, 279), (188, 860, 794), (540, 454, 860), (537, 795, 185), (71, 861, 537), (396, 794, 861), (862, 56, 393), (795, 393, 185), (279, 862, 795), (863, 278, 790), (536, 790, 184), (57, 863, 536), (864, 181, 533), (392, 533, 70), (184, 864, 392), (865, 28, 389), (791, 389, 181), (278, 865, 791), (866, 277, 786), (532, 786, 180), (58, 866, 532), (867, 177, 529), (388, 529, 69), (180, 867, 388), (868, 59, 385), (787, 385, 177), (277, 868, 787), (869, 276, 782), (528, 782, 176), (45, 869, 528), (870, 173, 525), (384, 525, 68), (176, 870, 384), (871, 60, 381), (783, 381, 173), (276, 871, 783), (872, 275, 778), (524, 778, 172), (61, 872, 524), (873, 169, 521), (380, 521, 67), (172, 873, 380), (874, 32, 377), (779, 377, 169), (275, 874, 779), (875, 274, 774), (520, 774, 168), (62, 875, 520), (876, 165, 517), (376, 517, 66), (168, 876, 376), (877, 63, 373), (775, 373, 165), (274, 877, 775), (878, 273, 770), (516, 770, 164), (39, 878, 516), (879, 161, 513), (372, 513, 65), (164, 879, 372), (880, 64, 369), (771, 369, 161), (273, 880, 771), (881, 272, 766), (515, 766, 163), (65, 881, 515), (882, 118, 470), (371, 470, 62), (163, 882, 371), (883, 24, 326), (767, 326, 118), (272, 883, 767), (884, 271, 762), (456, 762, 104), (48, 884, 456), (885, 158, 510), (312, 510, 20), (104, 885, 312), (886, 62, 366), (763, 366, 158), (271, 886, 763), (887, 270, 758), (496, 758, 144), (6, 887, 496), (888, 162, 514), (352, 514, 48), (144, 888, 352), (889, 65, 370), (759, 370, 162), (270, 889, 759), (890, 269, 754), (519, 754, 167), (66, 890, 519), (891, 101, 453), (375, 453, 45), (167, 891, 375), (892, 17, 309), (755, 309, 101), (269, 892, 755), (893, 268, 750), (444, 750, 92), (36, 893, 444), (894, 141, 493), (300, 493, 8), (92, 894, 300), (895, 45, 349), (751, 349, 141), (268, 895, 751), (896, 267, 746), (484, 746, 132), (20, 896, 484), (897, 166, 518), (340, 518, 36), (132, 897, 340), (898, 66, 374), (747, 374, 166), (267, 898, 747), (899, 266, 742), (523, 742, 171), (67, 899, 523), (900, 89, 441), (379, 441, 33), (171, 900, 379), (901, 7, 297), (743, 297, 89), (266, 901, 743), (902, 265, 738), (471, 738, 119), (63, 902, 471), (903, 129, 481), (327, 481, 17), (119, 903, 327), (904, 33, 337), (739, 337, 129), (265, 904, 739), (905, 264, 734), (511, 734, 159), (24, 905, 511), (906, 170, 522), (367, 522, 63), (159, 906, 367), (907, 67, 378), (735, 378, 170), (264, 907, 735), (908, 263, 730), (527, 730, 175), (68, 908, 527), (909, 114, 466), (383, 466, 58), (175, 909, 383), (910, 23, 322), (731, 322, 114), (263, 910, 731), (911, 262, 726), (455, 726, 103), (47, 911, 455), (912, 154, 506), (311, 506, 19), (103, 912, 311), (913, 58, 362), (727, 362, 154), (262, 913, 727), (914, 261, 722), (495, 722, 143), (8, 914, 495), (915, 174, 526), (351, 526, 47), (143, 915, 351), (916, 68, 382), (723, 382, 174), (261, 916, 723), (917, 260, 718), (531, 718, 179), (69, 917, 531), (918, 125, 333), (387, 333, 29), (179, 918, 387), (919, 13, 477), (719, 477, 125), (260, 919, 719), (920, 259, 714), (443, 714, 91), (443, 530, 920), (921, 85, 293), (299, 293, 4), (91, 921, 299), (922, 29, 437), (715, 437, 85), (259, 922, 715), (923, 258, 710), (483, 710, 131), (19, 923, 483), (924, 178, 530), (35, 924, 530), (339, 710, 924), (925, 69, 386), (711, 386, 178), (258, 925, 711), (926, 257, 706), (535, 706, 183), (70, 926, 535), (927, 137, 345), (391, 345, 41), (183, 927, 391), (928, 2, 489), (707, 489, 137), (257, 928, 707), (929, 256, 702), (467, 702, 115), (59, 929, 467), (930, 97, 305), (323, 305, 13), (115, 930, 323), (931, 41, 449), (703, 449, 97), (256, 931, 703), (932, 255, 698), (507, 698, 155), (23, 932, 507), (933, 182, 534), (363, 534, 59), (155, 933, 363), (934, 70, 390), (699, 390, 182), (255, 934, 699), (935, 254, 694), (187, 935, 694), (539, 537, 935), (462, 695, 110), (395, 462, 54), (187, 936, 395), (318, 320, 22), (110, 937, 318), (695, 693, 937), (938, 253, 690), (334, 690, 126), (334, 538, 938), (502, 691, 150), (14, 939, 502), (478, 690, 939), (358, 395, 54), (150, 940, 358), (691, 689, 940), (686, 688, 252), (294, 686, 86), (5, 941, 294), (538, 687, 186), (438, 538, 30), (86, 942, 438), (394, 396, 71), (186, 943, 394), (687, 685, 943), (682, 684, 251), (191, 944, 682), (543, 541, 944), (329, 683, 121), (25, 945, 329), (399, 682, 945), (473, 319, 9), (121, 946, 473), (683, 681, 946), (947, 250, 678), (346, 678, 138), (42, 947, 346), (948, 81, 289), (490, 289, 0), (138, 948, 490), (949, 25, 433), (679, 433, 81), (250, 949, 679), (674, 676, 249), (98, 950, 674), (306, 502, 950), (951, 190, 542), (450, 542, 42), (450, 674, 951), (952, 72, 398), (675, 398, 190), (675, 673, 952), (670, 672, 248), (195, 953, 670), (547, 545, 953), (341, 671, 133), (37, 954, 341), (403, 670, 954), (955, 4, 485), (671, 485, 133), (671, 669, 955), (956, 247, 666), (463, 666, 111), (55, 956, 463), (957, 93, 301), (319, 301, 9), (111, 957, 319), (445, 403, 37), (667, 445, 93), (247, 958, 667), (662, 664, 246), (151, 959, 662), (503, 501, 959), (960, 194, 546), (359, 546, 55), (151, 960, 359), (402, 404, 73), (663, 402, 194), (246, 961, 663), (962, 245, 658), (551, 658, 199), (74, 962, 551), (963, 106, 458), (407, 458, 50), (199, 963, 407), (964, 21, 314), (659, 314, 106), (245, 964, 659), (965, 244, 654), (330, 654, 122), (26, 965, 330), (966, 146, 498), (474, 498, 10), (122, 966, 474), (967, 50, 354), (655, 354, 146), (244, 967, 655), (968, 243, 650), (290, 650, 82), (1, 968, 290), (969, 198, 550), (434, 550, 26), (82, 969, 434), (970, 74, 406), (651, 406, 198), (243, 970, 651), (971, 242, 646), (555, 646, 203), (75, 971, 555), (454, 647, 102), (46, 972, 454), (203, 972, 411), (973, 18, 310), (647, 310, 102), (242, 973, 647), (974, 241, 642), (342, 642, 134), (38, 974, 342), (975, 142, 494), (486, 494, 5), (134, 975, 486), (350, 411, 46), (643, 350, 142), (241, 976, 643), (977, 240, 638), (302, 638, 94), (10, 977, 302), (978, 202, 554), (446, 554, 38), (94, 978, 446), (979, 75, 410), (639, 410, 202), (240, 979, 639), (980, 239, 634), (559, 634, 207), (76, 980, 559), (981, 90, 442), (415, 442, 34), (207, 981, 415), (982, 8, 298), (635, 298, 90), (239, 982, 635), (983, 238, 630), (459, 630, 107), (51, 983, 459), (984, 130, 482), (315, 482, 18), (107, 984, 315), (985, 34, 338), (631, 338, 130), (238, 985, 631), (986, 237, 626), (499, 626, 147), (21, 986, 499), (987, 206, 558), (355, 558, 51), (147, 987, 355), (988, 76, 414), (627, 414, 206), (237, 988, 627), (989, 236, 622), (563, 622, 211), (77, 989, 563), (990, 105, 457), (419, 457, 49), (211, 990, 419), (991, 20, 313), (623, 313, 105), (236, 991, 623), (992, 235, 618), (460, 618, 108), (52, 992, 460), (993, 145, 497), (316, 497, 21), (108, 993, 316), (994, 49, 353), (619, 353, 145), (235, 994, 619), (995, 234, 614), (500, 614, 148), (15, 995, 500), (996, 210, 562), (356, 562, 52), (148, 996, 356), (997, 77, 418), (615, 418, 210), (234, 997, 615), (998, 233, 610), (567, 610, 215), (78, 998, 567), (999, 109, 461), (423, 461, 53), (215, 999, 423), (1000, 19, 317), (611, 317, 109), (233, 1000, 611), (606, 608, 232), (112, 1001, 606), (464, 566, 1001), (501, 607, 149), (22, 1002, 501), (320, 606, 1002), (1003, 53, 357), (149, 1003, 357), (607, 605, 1003), (1004, 231, 602), (504, 602, 152), (18, 1004, 504), (1005, 214, 566), (360, 566, 56), (152, 1005, 360), (422, 424, 78), (603, 422, 214), (231, 1006, 603), (1007, 230, 598), (571, 598, 219), (79, 1007, 571), (1008, 113, 465), (427, 465, 57), (219, 1008, 427), (1009, 12, 321), (599, 321, 113), (230, 1009, 599), (1010, 229, 594), (468, 594, 116), (60, 1010, 468), (1011, 153, 505), (324, 505, 23), (116, 1011, 324), (1012, 57, 361), (595, 361, 153), (229, 1012, 595), (1013, 228, 590), (508, 590, 156), (17, 1013, 508), (1014, 218, 570), (364, 570, 60), (156, 1014, 364), (1015, 79, 426), (591, 426, 218), (228, 1015, 591), (1016, 227, 586), (575, 586, 223), (80, 1016, 575), (1017, 117, 469), (431, 469, 61), (223, 1017, 431), (1018, 16, 325), (587, 325, 117), (227, 1018, 587), (1019, 226, 582), (472, 582, 120), (64, 1019, 472), (1020, 157, 509), (328, 509, 24), (120, 1020, 328), (1021, 61, 365), (583, 365, 157), (226, 1021, 583), (1022, 225, 578), (512, 578, 160), (11, 1022, 512), (1023, 222, 574), (368, 574, 64), (160, 1023, 368), (1024, 80, 430), (579, 430, 222), (225, 1024, 579), (1025, 224, 577), (580, 577, 225), (123, 1025, 580), (1026, 223, 581), (584, 581, 226), (222, 1026, 584), (1027, 100, 585), (588, 585, 227), (221, 1027, 588), (1028, 220, 589), (592, 589, 228), (129, 1028, 592), (1029, 219, 593), (596, 593, 229), (218, 1029, 596), (1030, 96, 597), (600, 597, 230), (217, 1030, 600), (1031, 216, 601), (604, 601, 231), (130, 1031, 604), (1032, 215, 605), (608, 605, 232), (608, 422, 1032), (1033, 103, 609), (612, 609, 233), (213, 1033, 612), (1034, 212, 613), (616, 613, 234), (127, 1034, 616), (1035, 211, 617), (620, 617, 235), (210, 1035, 620), (1036, 104, 621), (624, 621, 236), (209, 1036, 624), (1037, 208, 625), (628, 625, 237), (145, 1037, 628), (1038, 207, 629), (632, 629, 238), (206, 1038, 632), (1039, 92, 633), (636, 633, 239), (205, 1039, 636), (1040, 204, 637), (640, 637, 240), (146, 1040, 640), (1041, 203, 641), (644, 641, 241), (202, 1041, 644), (1042, 107, 645), (648, 645, 242), (201, 1042, 648), (1043, 200, 649), (652, 649, 243), (139, 1043, 652), (1044, 199, 653), (656, 653, 244), (198, 1044, 656), (1045, 108, 657), (660, 657, 245), (197, 1045, 660), (1046, 196, 661), (246, 1046, 661), (664, 357, 1046), (665, 547, 195), (668, 665, 247), (194, 1047, 668), (669, 443, 91), (248, 1048, 669), (672, 401, 1048), (673, 544, 192), (249, 1049, 673), (676, 358, 1049), (1050, 191, 677), (680, 677, 250), (190, 1050, 680), (681, 463, 111), (251, 1051, 681), (684, 397, 1051), (685, 540, 188), (252, 1052, 685), (688, 350, 1052), (1053, 187, 689), (692, 689, 253), (692, 394, 1053), (693, 464, 112), (254, 1054, 693), (185, 1054, 696), (1055, 184, 697), (700, 697, 255), (153, 1055, 700), (1056, 183, 701), (704, 701, 256), (182, 1056, 704), (1057, 84, 705), (708, 705, 257), (181, 1057, 708), (1058, 180, 709), (712, 709, 258), (154, 1058, 712), (1059, 179, 713), (716, 713, 259), (178, 1059, 716), (1060, 115, 717), (720, 717, 260), (177, 1060, 720), (1061, 176, 721), (724, 721, 261), (141, 1061, 724), (1062, 175, 725), (728, 725, 262), (174, 1062, 728), (1063, 116, 729), (732, 729, 263), (173, 1063, 732), (1064, 172, 733), (736, 733, 264), (157, 1064, 736), (1065, 171, 737), (740, 737, 265), (170, 1065, 740), (1066, 88, 741), (744, 741, 266), (169, 1066, 744), (1067, 168, 745), (748, 745, 267), (158, 1067, 748), (1068, 167, 749), (752, 749, 268), (166, 1068, 752), (1069, 119, 753), (756, 753, 269), (165, 1069, 756), (1070, 164, 757), (760, 757, 270), (135, 1070, 760), (1071, 163, 761), (764, 761, 271), (162, 1071, 764), (1072, 120, 765), (768, 765, 272), (161, 1072, 768), (1073, 160, 769), (772, 769, 273), (95, 1073, 772), (1074, 159, 773), (776, 773, 274), (118, 1074, 776), (1075, 128, 777), (780, 777, 275), (117, 1075, 780), (1076, 156, 781), (784, 781, 276), (101, 1076, 784), (1077, 155, 785), (788, 785, 277), (114, 1077, 788), (1078, 124, 789), (792, 789, 278), (113, 1078, 792), (1079, 152, 793), (796, 793, 279), (102, 1079, 796), (1080, 151, 797), (800, 797, 280), (110, 1080, 800), (1081, 131, 801), (804, 801, 281), (109, 1081, 804), (1082, 148, 805), (808, 805, 282), (99, 1082, 808), (1083, 147, 809), (812, 809, 283), (106, 1083, 812), (1084, 132, 813), (816, 813, 284), (105, 1084, 816), (1085, 144, 817), (820, 817, 285), (87, 1085, 820), (1086, 143, 821), (824, 821, 286), (90, 1086, 824), (1087, 136, 825), (828, 825, 287), (89, 1087, 828), (1088, 140, 829), (832, 829, 288), (83, 1088, 832), (291, 3, 492), (297, 7, 488), (298, 8, 495), (295, 6, 496), (313, 20, 484), (314, 21, 499), (307, 15, 500), (317, 19, 483), (318, 22, 503), (310, 18, 504), (321, 12, 476), (322, 23, 507), (309, 17, 508), (325, 16, 480), (326, 24, 511), (303, 11, 512), (369, 64, 472), (370, 65, 515), (343, 39, 516), (373, 63, 471), (374, 66, 519), (366, 62, 520), (377, 32, 440), (378, 67, 523), (365, 61, 524), (381, 60, 468), (382, 68, 527), (349, 45, 528), (385, 59, 467), (386, 69, 531), (362, 58, 532), (389, 28, 436), (390, 70, 535), (361, 57, 536), (393, 56, 464), (1053, 394, 71), (1052, 350, 46), (1051, 397, 55), (398, 72, 543), (1049, 358, 54), (1048, 401, 35), (1047, 402, 73), (357, 53, 548), (405, 52, 460), (406, 74, 551), (347, 43, 552), (409, 51, 459), (410, 75, 555), (354, 50, 556), (413, 36, 444), (414, 76, 559), (353, 49, 560), (417, 48, 456), (418, 77, 563), (335, 31, 564), (421, 47, 455), (422, 78, 567), (338, 34, 568), (425, 40, 448), (426, 79, 571), (337, 33, 572), (429, 44, 452), (430, 80, 575), (331, 27, 576), (577, 224, 432), (578, 225, 579), (475, 123, 580), (581, 223, 431), (582, 226, 583), (574, 222, 584), (585, 100, 308), (586, 227, 587), (573, 221, 588), (589, 220, 428), (590, 228, 591), (481, 129, 592), (593, 219, 427), (594, 229, 595), (570, 218, 596), (597, 96, 304), (598, 230, 599), (569, 217, 600), (601, 216, 424), (602, 231, 603), (482, 130, 604), (605, 215, 423), (1002, 606, 232), (1001, 566, 214), (609, 103, 311), (610, 233, 611), (565, 213, 612), (613, 212, 420), (614, 234, 615), (479, 127, 616), (617, 211, 419), (618, 235, 619), (562, 210, 620), (621, 104, 312), (622, 236, 623), (561, 209, 624), (625, 208, 416), (626, 237, 627), (497, 145, 628), (629, 207, 415), (630, 238, 631), (558, 206, 632), (633, 92, 300), (634, 239, 635), (557, 205, 636), (637, 204, 412), (638, 240, 639), (498, 146, 640), (641, 203, 411), (642, 241, 643), (554, 202, 644), (645, 107, 315), (972, 646, 242), (553, 201, 648), (649, 200, 408), (650, 243, 651), (491, 139, 652), (653, 199, 407), (654, 244, 655), (550, 198, 656), (657, 108, 316), (658, 245, 659), (549, 197, 660), (961, 661, 196), (662, 246, 663), (959, 501, 149), (958, 665, 195), (666, 247, 667), (546, 194, 668), (669, 91, 299), (954, 670, 248), (953, 545, 193), (952, 673, 192), (951, 674, 249), (950, 502, 150), (677, 191, 399), (678, 250, 679), (542, 190, 680), (946, 681, 111), (945, 682, 251), (944, 541, 189), (943, 685, 188), (942, 686, 252), (941, 494, 142), (689, 187, 395), (939, 690, 253), (538, 186, 692), (937, 693, 112), (936, 694, 254), (537, 185, 696), (697, 184, 392), (698, 255, 699), (505, 153, 700), (701, 183, 391), (702, 256, 703), (534, 182, 704), (705, 84, 292), (706, 257, 707), (533, 181, 708), (709, 180, 388), (710, 258, 711), (506, 154, 712), (713, 179, 387), (714, 259, 715), (530, 178, 716), (717, 115, 323), (718, 260, 719), (529, 177, 720), (721, 176, 384), (722, 261, 723), (493, 141, 724), (725, 175, 383), (726, 262, 727), (526, 174, 728), (729, 116, 324), (730, 263, 731), (525, 173, 732), (733, 172, 380), (734, 264, 735), (509, 157, 736), (737, 171, 379), (738, 265, 739), (522, 170, 740), (741, 88, 296), (742, 266, 743), (521, 169, 744), (745, 168, 376), (746, 267, 747), (510, 158, 748), (749, 167, 375), (750, 268, 751), (518, 166, 752), (753, 119, 327), (754, 269, 755), (517, 165, 756), (757, 164, 372), (758, 270, 759), (487, 135, 760), (761, 163, 371), (762, 271, 763), (514, 162, 764), (765, 120, 328), (766, 272, 767), (513, 161, 768), (769, 160, 368), (770, 273, 771), (447, 95, 772), (773, 159, 367), (774, 274, 775), (470, 118, 776), (777, 128, 336), (778, 275, 779), (469, 117, 780), (781, 156, 364), (782, 276, 783), (453, 101, 784), (785, 155, 363), (786, 277, 787), (466, 114, 788), (789, 124, 332), (790, 278, 791), (465, 113, 792), (793, 152, 360), (861, 794, 279), (860, 454, 102), (797, 151, 359), (798, 280, 799), (462, 110, 800), (856, 801, 131), (855, 802, 281), (461, 109, 804), (805, 148, 356), (806, 282, 807), (451, 99, 808), (809, 147, 355), (810, 283, 811), (458, 106, 812), (813, 132, 340), (814, 284, 815), (457, 105, 816), (817, 144, 352), (818, 285, 819), (439, 87, 820), (821, 143, 351), (822, 286, 823), (442, 90, 824), (825, 136, 344), (826, 287, 827), (441, 89, 828), (829, 140, 348), (830, 288, 831), (435, 83, 832), (833, 832, 288), (576, 833, 830), (27, 435, 833), (834, 831, 221), (432, 834, 573), (224, 830, 834), (835, 348, 44), (831, 835, 429), (288, 829, 835), (836, 828, 287), (572, 836, 826), (33, 441, 836), (837, 827, 217), (428, 837, 569), (220, 826, 837), (838, 344, 40), (827, 838, 425), (287, 825, 838), (839, 824, 286), (568, 839, 822), (34, 442, 839), (840, 823, 213), (424, 840, 565), (216, 822, 840), (841, 351, 47), (823, 841, 421), (286, 821, 841), (842, 820, 285), (564, 842, 818), (31, 439, 842), (843, 819, 209), (420, 843, 561), (212, 818, 843), (844, 352, 48), (819, 844, 417), (285, 817, 844), (845, 816, 284), (560, 845, 814), (49, 457, 845), (846, 815, 205), (416, 846, 557), (208, 814, 846), (847, 340, 36), (815, 847, 413), (284, 813, 847), (848, 812, 283), (556, 848, 810), (50, 458, 848), (849, 811, 201), (412, 849, 553), (204, 810, 849), (850, 355, 51), (811, 850, 409), (283, 809, 850), (851, 808, 282), (552, 851, 806), (43, 451, 851), (852, 807, 197), (408, 852, 549), (200, 806, 852), (853, 356, 52), (807, 853, 405), (282, 805, 853), (854, 804, 281), (548, 854, 802), (53, 461, 854), (545, 855, 803), (73, 404, 855), (404, 196, 802), (401, 856, 339), (193, 803, 856), (803, 281, 801), (857, 800, 280), (544, 857, 798), (54, 462, 857), (541, 858, 799), (72, 400, 858), (192, 798, 858), (397, 859, 359), (189, 799, 859), (280, 797, 859), (794, 860, 796), (188, 540, 860), (540, 46, 454), (537, 861, 795), (71, 396, 861), (396, 188, 794), (862, 360, 56), (795, 862, 393), (279, 793, 862), (863, 792, 278), (536, 863, 790), (57, 465, 863), (864, 791, 181), (392, 864, 533), (184, 790, 864), (865, 332, 28), (791, 865, 389), (278, 789, 865), (866, 788, 277), (532, 866, 786), (58, 466, 866), (867, 787, 177), (388, 867, 529), (180, 786, 867), (868, 363, 59), (787, 868, 385), (277, 785, 868), (869, 784, 276), (528, 869, 782), (45, 453, 869), (870, 783, 173), (384, 870, 525), (176, 782, 870), (871, 364, 60), (783, 871, 381), (276, 781, 871), (872, 780, 275), (524, 872, 778), (61, 469, 872), (873, 779, 169), (380, 873, 521), (172, 778, 873), (874, 336, 32), (779, 874, 377), (275, 777, 874), (875, 776, 274), (520, 875, 774), (62, 470, 875), (876, 775, 165), (376, 876, 517), (168, 774, 876), (877, 367, 63), (775, 877, 373), (274, 773, 877), (878, 772, 273), (516, 878, 770), (39, 447, 878), (879, 771, 161), (372, 879, 513), (164, 770, 879), (880, 368, 64), (771, 880, 369), (273, 769, 880), (881, 768, 272), (515, 881, 766), (65, 513, 881), (882, 767, 118), (371, 882, 470), (163, 766, 882), (883, 328, 24), (767, 883, 326), (272, 765, 883), (884, 764, 271), (456, 884, 762), (48, 514, 884), (885, 763, 158), (312, 885, 510), (104, 762, 885), (886, 371, 62), (763, 886, 366), (271, 761, 886), (887, 760, 270), (496, 887, 758), (6, 487, 887), (888, 759, 162), (352, 888, 514), (144, 758, 888), (889, 372, 65), (759, 889, 370), (270, 757, 889), (890, 756, 269), (519, 890, 754), (66, 517, 890), (891, 755, 101), (375, 891, 453), (167, 754, 891), (892, 327, 17), (755, 892, 309), (269, 753, 892), (893, 752, 268), (444, 893, 750), (36, 518, 893), (894, 751, 141), (300, 894, 493), (92, 750, 894), (895, 375, 45), (751, 895, 349), (268, 749, 895), (896, 748, 267), (484, 896, 746), (20, 510, 896), (897, 747, 166), (340, 897, 518), (132, 746, 897), (898, 376, 66), (747, 898, 374), (267, 745, 898), (899, 744, 266), (523, 899, 742), (67, 521, 899), (900, 743, 89), (379, 900, 441), (171, 742, 900), (901, 296, 7), (743, 901, 297), (266, 741, 901), (902, 740, 265), (471, 902, 738), (63, 522, 902), (903, 739, 129), (327, 903, 481), (119, 738, 903), (904, 379, 33), (739, 904, 337), (265, 737, 904), (905, 736, 264), (511, 905, 734), (24, 509, 905), (906, 735, 170), (367, 906, 522), (159, 734, 906), (907, 380, 67), (735, 907, 378), (264, 733, 907), (908, 732, 263), (527, 908, 730), (68, 525, 908), (909, 731, 114), (383, 909, 466), (175, 730, 909), (910, 324, 23), (731, 910, 322), (263, 729, 910), (911, 728, 262), (455, 911, 726), (47, 526, 911), (912, 727, 154), (311, 912, 506), (103, 726, 912), (913, 383, 58), (727, 913, 362), (262, 725, 913), (914, 724, 261), (495, 914, 722), (8, 493, 914), (915, 723, 174), (351, 915, 526), (143, 722, 915), (916, 384, 68), (723, 916, 382), (261, 721, 916), (917, 720, 260), (531, 917, 718), (69, 529, 917), (918, 719, 125), (387, 918, 333), (179, 718, 918), (919, 323, 13), (719, 919, 477), (260, 717, 919), (920, 716, 259), (443, 920, 714), (443, 35, 530), (921, 715, 85), (299, 921, 293), (91, 714, 921), (922, 387, 29), (715, 922, 437), (259, 713, 922), (923, 712, 258), (483, 923, 710), (19, 506, 923), (924, 711, 178), (35, 339, 924), (339, 131, 710), (925, 388, 69), (711, 925, 386), (258, 709, 925), (926, 708, 257), (535, 926, 706), (70, 533, 926), (927, 707, 137), (391, 927, 345), (183, 706, 927), (928, 292, 2), (707, 928, 489), (257, 705, 928), (929, 704, 256), (467, 929, 702), (59, 534, 929), (930, 703, 97), (323, 930, 305), (115, 702, 930), (931, 391, 41), (703, 931, 449), (256, 701, 931), (932, 700, 255), (507, 932, 698), (23, 505, 932), (933, 699, 182), (363, 933, 534), (155, 698, 933), (934, 392, 70), (699, 934, 390), (255, 697, 934), (935, 696, 254), (187, 539, 935), (539, 71, 537), (462, 936, 695), (395, 936, 462), (187, 694, 936), (318, 937, 320), (110, 695, 937), (695, 254, 693), (938, 692, 253), (334, 938, 690), (334, 30, 538), (502, 939, 691), (14, 478, 939), (478, 126, 690), (358, 940, 395), (150, 691, 940), (691, 253, 689), (686, 941, 688), (294, 941, 686), (5, 494, 941), (538, 942, 687), (438, 942, 538), (86, 686, 942), (394, 943, 396), (186, 687, 943), (687, 252, 685), (682, 944, 684), (191, 543, 944), (543, 72, 541), (329, 945, 683), (25, 399, 945), (399, 191, 682), (473, 946, 319), (121, 683, 946), (683, 251, 681), (947, 680, 250), (346, 947, 678), (42, 542, 947), (948, 679, 81), (490, 948, 289), (138, 678, 948), (949, 399, 25), (679, 949, 433), (250, 677, 949), (674, 950, 676), (98, 306, 950), (306, 14, 502), (951, 675, 190), (450, 951, 542), (450, 98, 674), (952, 400, 72), (675, 952, 398), (675, 249, 673), (670, 953, 672), (195, 547, 953), (547, 73, 545), (341, 954, 671), (37, 403, 954), (403, 195, 670), (955, 299, 4), (671, 955, 485), (671, 248, 669), (956, 668, 247), (463, 956, 666), (55, 546, 956), (957, 667, 93), (319, 957, 301), (111, 666, 957), (445, 958, 403), (667, 958, 445), (247, 665, 958), (662, 959, 664), (151, 503, 959), (503, 22, 501), (960, 663, 194), (359, 960, 546), (151, 662, 960), (402, 961, 404), (663, 961, 402), (246, 661, 961), (962, 660, 245), (551, 962, 658), (74, 549, 962), (963, 659, 106), (407, 963, 458), (199, 658, 963), (964, 316, 21), (659, 964, 314), (245, 657, 964), (965, 656, 244), (330, 965, 654), (26, 550, 965), (966, 655, 146), (474, 966, 498), (122, 654, 966), (967, 407, 50), (655, 967, 354), (244, 653, 967), (968, 652, 243), (290, 968, 650), (1, 491, 968), (969, 651, 198), (434, 969, 550), (82, 650, 969), (970, 408, 74), (651, 970, 406), (243, 649, 970), (971, 648, 242), (555, 971, 646), (75, 553, 971), (454, 972, 647), (46, 411, 972), (203, 646, 972), (973, 315, 18), (647, 973, 310), (242, 645, 973), (974, 644, 241), (342, 974, 642), (38, 554, 974), (975, 643, 142), (486, 975, 494), (134, 642, 975), (350, 976, 411), (643, 976, 350), (241, 641, 976), (977, 640, 240), (302, 977, 638), (10, 498, 977), (978, 639, 202), (446, 978, 554), (94, 638, 978), (979, 412, 75), (639, 979, 410), (240, 637, 979), (980, 636, 239), (559, 980, 634), (76, 557, 980), (981, 635, 90), (415, 981, 442), (207, 634, 981), (982, 300, 8), (635, 982, 298), (239, 633, 982), (983, 632, 238), (459, 983, 630), (51, 558, 983), (984, 631, 130), (315, 984, 482), (107, 630, 984), (985, 415, 34), (631, 985, 338), (238, 629, 985), (986, 628, 237), (499, 986, 626), (21, 497, 986), (987, 627, 206), (355, 987, 558), (147, 626, 987), (988, 416, 76), (627, 988, 414), (237, 625, 988), (989, 624, 236), (563, 989, 622), (77, 561, 989), (990, 623, 105), (419, 990, 457), (211, 622, 990), (991, 312, 20), (623, 991, 313), (236, 621, 991), (992, 620, 235), (460, 992, 618), (52, 562, 992), (993, 619, 145), (316, 993, 497), (108, 618, 993), (994, 419, 49), (619, 994, 353), (235, 617, 994), (995, 616, 234), (500, 995, 614), (15, 479, 995), (996, 615, 210), (356, 996, 562), (148, 614, 996), (997, 420, 77), (615, 997, 418), (234, 613, 997), (998, 612, 233), (567, 998, 610), (78, 565, 998), (999, 611, 109), (423, 999, 461), (215, 610, 999), (1000, 311, 19), (611, 1000, 317), (233, 609, 1000), (606, 1001, 608), (112, 464, 1001), (464, 56, 566), (501, 1002, 607), (22, 320, 1002), (320, 112, 606), (1003, 423, 53), (149, 607, 1003), (607, 232, 605), (1004, 604, 231), (504, 1004, 602), (18, 482, 1004), (1005, 603, 214), (360, 1005, 566), (152, 602, 1005), (422, 1006, 424), (603, 1006, 422), (231, 601, 1006), (1007, 600, 230), (571, 1007, 598), (79, 569, 1007), (1008, 599, 113), (427, 1008, 465), (219, 598, 1008), (1009, 304, 12), (599, 1009, 321), (230, 597, 1009), (1010, 596, 229), (468, 1010, 594), (60, 570, 1010), (1011, 595, 153), (324, 1011, 505), (116, 594, 1011), (1012, 427, 57), (595, 1012, 361), (229, 593, 1012), (1013, 592, 228), (508, 1013, 590), (17, 481, 1013), (1014, 591, 218), (364, 1014, 570), (156, 590, 1014), (1015, 428, 79), (591, 1015, 426), (228, 589, 1015), (1016, 588, 227), (575, 1016, 586), (80, 573, 1016), (1017, 587, 117), (431, 1017, 469), (223, 586, 1017), (1018, 308, 16), (587, 1018, 325), (227, 585, 1018), (1019, 584, 226), (472, 1019, 582), (64, 574, 1019), (1020, 583, 157), (328, 1020, 509), (120, 582, 1020), (1021, 431, 61), (583, 1021, 365), (226, 581, 1021), (1022, 580, 225), (512, 1022, 578), (11, 475, 1022), (1023, 579, 222), (368, 1023, 574), (160, 578, 1023), (1024, 432, 80), (579, 1024, 430), (225, 577, 1024), (1025, 576, 224), (580, 1025, 577), (123, 331, 1025), (1026, 575, 223), (584, 1026, 581), (222, 430, 1026), (1027, 452, 100), (588, 1027, 585), (221, 429, 1027), (1028, 572, 220), (592, 1028, 589), (129, 337, 1028), (1029, 571, 219), (596, 1029, 593), (218, 426, 1029), (1030, 448, 96), (600, 1030, 597), (217, 425, 1030), (1031, 568, 216), (604, 1031, 601), (130, 338, 1031), (1032, 567, 215), (608, 1032, 605), (608, 214, 422), (1033, 455, 103), (612, 1033, 609), (213, 421, 1033), (1034, 564, 212), (616, 1034, 613), (127, 335, 1034), (1035, 563, 211), (620, 1035, 617), (210, 418, 1035), (1036, 456, 104), (624, 1036, 621), (209, 417, 1036), (1037, 560, 208), (628, 1037, 625), (145, 353, 1037), (1038, 559, 207), (632, 1038, 629), (206, 414, 1038), (1039, 444, 92), (636, 1039, 633), (205, 413, 1039), (1040, 556, 204), (640, 1040, 637), (146, 354, 1040), (1041, 555, 203), (644, 1041, 641), (202, 410, 1041), (1042, 459, 107), (648, 1042, 645), (201, 409, 1042), (1043, 552, 200), (652, 1043, 649), (139, 347, 1043), (1044, 551, 199), (656, 1044, 653), (198, 406, 1044), (1045, 460, 108), (660, 1045, 657), (197, 405, 1045), (1046, 548, 196), (246, 664, 1046), (664, 149, 357), (665, 1047, 547), (668, 1047, 665), (194, 402, 1047), (669, 1048, 443), (248, 672, 1048), (672, 193, 401), (673, 1049, 544), (249, 676, 1049), (676, 150, 358), (1050, 543, 191), (680, 1050, 677), (190, 398, 1050), (681, 1051, 463), (251, 684, 1051), (684, 189, 397), (685, 1052, 540), (252, 688, 1052), (688, 142, 350), (1053, 539, 187), (692, 1053, 689), (692, 186, 394), (693, 1054, 464), (254, 696, 1054), (185, 393, 1054), (1055, 536, 184), (700, 1055, 697), (153, 361, 1055), (1056, 535, 183), (704, 1056, 701), (182, 390, 1056), (1057, 436, 84), (708, 1057, 705), (181, 389, 1057), (1058, 532, 180), (712, 1058, 709), (154, 362, 1058), (1059, 531, 179), (716, 1059, 713), (178, 386, 1059), (1060, 467, 115), (720, 1060, 717), (177, 385, 1060), (1061, 528, 176), (724, 1061, 721), (141, 349, 1061), (1062, 527, 175), (728, 1062, 725), (174, 382, 1062), (1063, 468, 116), (732, 1063, 729), (173, 381, 1063), (1064, 524, 172), (736, 1064, 733), (157, 365, 1064), (1065, 523, 171), (740, 1065, 737), (170, 378, 1065), (1066, 440, 88), (744, 1066, 741), (169, 377, 1066), (1067, 520, 168), (748, 1067, 745), (158, 366, 1067), (1068, 519, 167), (752, 1068, 749), (166, 374, 1068), (1069, 471, 119), (756, 1069, 753), (165, 373, 1069), (1070, 516, 164), (760, 1070, 757), (135, 343, 1070), (1071, 515, 163), (764, 1071, 761), (162, 370, 1071), (1072, 472, 120), (768, 1072, 765), (161, 369, 1072), (1073, 512, 160), (772, 1073, 769), (95, 303, 1073), (1074, 511, 159), (776, 1074, 773), (118, 326, 1074), (1075, 480, 128), (780, 1075, 777), (117, 325, 1075), (1076, 508, 156), (784, 1076, 781), (101, 309, 1076), (1077, 507, 155), (788, 1077, 785), (114, 322, 1077), (1078, 476, 124), (792, 1078, 789), (113, 321, 1078), (1079, 504, 152), (796, 1079, 793), (102, 310, 1079), (1080, 503, 151), (800, 1080, 797), (110, 318, 1080), (1081, 483, 131), (804, 1081, 801), (109, 317, 1081), (1082, 500, 148), (808, 1082, 805), (99, 307, 1082), (1083, 499, 147), (812, 1083, 809), (106, 314, 1083), (1084, 484, 132), (816, 1084, 813), (105, 313, 1084), (1085, 496, 144), (820, 1085, 817), (87, 295, 1085), (1086, 495, 143), (824, 1086, 821), (90, 298, 1086), (1087, 488, 136), (828, 1087, 825), (89, 297, 1087), (1088, 492, 140), (832, 1088, 829), (83, 291, 1088)])
me_plane.polygons.foreach_set('material_index', [1, 1, 1, 1, 1, 1, 1, 1, 0, 1, 1, 1, 1, 1, 1, 1, 1, 1, 1, 1, 1, 1, 1, 1, 1, 1, 1, 1, 1, 1, 1, 1, 1, 1, 0, 0, 1, 0, 0, 0, 1, 0, 0, 1, 1, 1, 1, 1, 1, 1, 1, 1, 1, 1, 1, 1, 1, 1, 1, 1, 1, 1, 1, 1, 1, 1, 1, 1, 1, 1, 1, 1, 1, 1, 1, 1, 1, 1, 1, 1, 1, 1, 1, 1, 1, 0, 1, 1, 1, 1, 1, 1, 1, 1, 1, 1, 1, 1, 1, 1, 1, 1, 1, 1, 1, 1, 1, 1, 1, 1, 1, 1, 1, 1, 1, 1, 1, 1, 1, 1, 1, 1, 1, 1, 1, 1, 1, 0, 0, 0, 1, 1, 0, 1, 1, 1, 2, 0, 0, 0, 1, 0, 1, 1, 0, 0, 1, 1, 0, 1, 1, 0, 0, 0, 1, 1, 1, 1, 1, 1, 1, 1, 1, 1, 1, 1, 1, 1, 1, 1, 1, 1, 1, 1, 1, 1, 1, 1, 1, 1, 1, 1, 1, 1, 1, 1, 1, 1, 1, 1, 1, 1, 1, 1, 1, 1, 1, 1, 1, 1, 1, 1, 1, 1, 1, 1, 1, 1, 1, 1, 1, 1, 1, 1, 1, 1, 1, 1, 1, 1, 1, 1, 1, 1, 1, 1, 0, 0, 1, 0, 2, 0, 1, 0, 0, 1, 1, 1, 1, 1, 1, 1, 1, 1, 1, 1, 1, 1, 1, 1, 1, 1, 1, 1, 1, 1, 1, 1, 1, 1, 1, 1, 1, 1, 1, 1, 1, 1, 1, 1, 1, 1, 1, 1, 1, 1, 1, 1, 1, 1, 1, 1, 1, 1, 1, 1, 1, 1, 1, 1, 1, 1, 1, 1, 1, 1, 1, 1, 1, 1, 1, 1, 1, 1, 1, 1, 1, 1, 1, 1, 1, 1, 1, 1, 1, 1, 1, 1, 1, 0, 0, 0, 0, 0, 0, 1, 1, 1, 0, 2, 0, 0, 2, 2, 0, 0, 0, 0, 0, 1, 0, 0, 0, 0, 0, 0, 1, 1, 1, 1, 1, 1, 1, 1, 1, 1, 1, 1, 1, 1, 1, 1, 1, 1, 1, 1, 1, 1, 1, 1, 1, 1, 1, 1, 1, 1, 1, 1, 1, 1, 1, 1, 1, 1, 1, 1, 1, 1, 1, 1, 1, 1, 1, 1, 1, 1, 1, 1, 1, 1, 1, 1, 1, 1, 1, 1, 1, 1, 1, 1, 1, 1, 1, 1, 1, 1, 1, 1, 1, 1, 1, 1, 1, 1, 1, 1, 1, 1, 1, 1, 1, 1, 1, 1, 1, 1, 1, 1, 1, 1, 1, 1, 1, 1, 1, 1, 1, 1, 1, 1, 1, 1, 1, 1, 1, 1, 1, 1, 1, 1, 1, 1, 1, 1, 1, 1, 1, 1, 1, 1, 1, 1, 1, 1, 1, 1, 1, 1, 1, 1, 1, 1, 1, 1, 1, 1, 1, 1, 1, 1, 1, 1, 1, 1, 1, 1, 1, 1, 1, 1, 1, 1, 1, 1, 1, 1, 1, 1, 1, 1, 1, 1, 1, 1, 1, 1, 1, 1, 1, 1, 1, 1, 1, 1, 1, 1, 1, 1, 1, 1, 1, 1, 1, 1, 1, 1, 1, 1, 1, 1, 1, 1, 1, 1, 1, 1, 1, 1, 1, 1, 1, 1, 1, 1, 1, 1, 1, 1, 1, 1, 1, 1, 0, 0, 0, 0, 0, 0, 0, 0, 0, 1, 1, 1, 0, 1, 1, 0, 0, 0, 1, 1, 1, 1, 1, 1, 0, 1, 1, 0, 0, 0, 1, 1, 0, 1, 1, 1, 1, 1, 1, 1, 1, 1, 1, 1, 1, 0, 0, 1, 0, 0, 0, 2, 0, 0, 1, 1, 0, 1, 1, 1, 1, 1, 1, 1, 1, 0, 1, 1, 1, 1, 1, 1, 0, 0, 0, 0, 0, 0, 0, 0, 0, 1, 1, 1, 1, 1, 1, 1, 1, 1, 1, 1, 1, 1, 1, 1, 1, 1, 1, 1, 1, 1, 1, 1, 1, 1, 1, 1, 1, 1, 1, 1, 1, 1, 1, 1, 1, 1, 1, 1, 1, 1, 1, 1, 1, 1, 1, 1, 1, 1, 1, 1, 1, 1, 1, 1, 1, 1, 1, 1, 1, 1, 1, 1, 1, 1, 1, 1, 1, 1, 1, 1, 1, 1, 1, 1, 1, 1, 1, 1, 1, 1, 1, 1, 1, 1, 1, 1, 1, 1, 1, 1, 1, 1, 1, 1, 1, 1, 1, 1, 1, 1, 1, 1, 1, 1, 1, 1, 1, 1, 1, 1, 0, 0, 1, 1, 1, 1, 1, 0, 0, 0, 0, 1, 0, 0, 0, 1, 1, 1, 1, 0, 0, 1, 1, 1, 1, 1, 1, 1, 1, 1, 1, 1, 1, 1, 1, 1, 1, 1, 1, 1, 1, 1, 1, 1, 1, 1, 1, 1, 1, 1, 1, 1, 1, 1, 1, 1, 1, 1, 1, 1, 1, 1, 1, 1, 1, 1, 1, 1, 1, 1, 1, 1, 1, 1, 1, 1, 1, 1, 1, 1, 1, 1, 1, 1, 1, 1, 1, 1, 1, 1, 1, 1, 1, 1, 1, 1, 1, 1, 1, 1, 1, 1, 1, 1, 1, 1, 1, 1, 1, 1, 1, 1, 1, 1, 1, 1, 1, 1, 1, 1, 1, 1, 1, 1, 1, 1, 1, 1, 1, 1, 1, 1, 1, 1, 1, 1, 1, 1, 1, 1, 1, 0, 0, 0, 1, 1, 0, 1, 1, 1, 0, 0, 0, 0, 0, 0, 1, 0, 0, 1, 1, 1, 0, 0, 0, 0, 0, 0, 1, 1, 1, 1, 1, 1, 1, 1, 1, 1, 1, 1, 1, 1, 1, 1, 1, 1, 1, 1, 1, 1, 1, 1, 1, 1, 1, 1, 1, 1, 1, 1, 1, 1, 1, 1, 1, 1, 1, 1, 1, 1, 1, 1, 1, 1, 1, 1, 1, 1, 1, 1, 1, 1, 1, 1, 1, 1, 1, 1, 1, 1, 1, 1, 1, 1, 1, 1, 1, 1, 1, 1, 0, 0, 1, 0, 0, 0, 1, 0, 1, 1, 1, 1, 1, 1, 1, 1, 1, 1, 1, 1, 1, 1, 1, 1, 1, 1, 1, 1, 1, 1, 1, 1, 1, 1, 1, 1, 1, 1, 0, 1, 1, 1, 1, 1, 1, 1, 1, 1, 1, 1, 1, 1, 1, 1, 1, 1, 1, 1, 1, 1, 1, 1, 1, 1, 0, 0, 1, 0, 2, 0, 1, 0, 0, 1, 1, 1, 1, 1, 1, 1, 1, 1, 1, 1, 1, 1, 1, 1, 1, 1, 1, 1, 1, 1, 1, 1, 1, 1, 1, 1, 1, 1, 1, 1, 1, 1, 1, 1, 1, 1, 1, 1, 1, 1, 1, 1, 1, 1, 1, 1, 1, 1, 1, 1, 1, 1, 1, 1, 1, 1, 1, 1, 1, 1, 1, 1, 1, 1, 1, 1, 1, 1, 1, 1, 1, 1, 1, 1, 1, 1, 1, 1, 1, 1, 1, 1, 1, 0, 0, 0, 1, 1, 0, 1, 1, 0, 2, 0, 0, 0, 1, 0, 1, 0, 0, 1, 1, 1, 0, 1, 1, 0, 0, 0, 1, 1, 1, 1, 1, 1, 1, 1, 1, 1, 1, 1, 1, 1, 1, 1, 1, 1, 1, 1, 1, 1, 1, 1, 1, 1, 1, 1, 1, 1, 1, 1, 1, 1, 1, 1, 1, 1, 1, 1, 1, 1, 1, 1, 1, 1, 1, 1, 1, 1, 1, 1, 1, 1, 1, 1, 1, 1, 1, 1, 1, 1, 1, 1, 1, 1, 1, 1, 1, 1, 1, 1, 0, 0, 1, 0, 0, 0, 1, 0, 0, 1, 1, 1, 1, 1, 1, 1, 1, 1, 1, 1, 1, 1, 1, 1, 1, 1, 1, 1, 1, 1, 1, 1, 1, 1, 1, 1, 1, 1, 1, 1, 1, 1, 1, 1, 1, 1, 1, 1, 1, 1, 1, 1, 1, 1, 1, 1, 1, 1, 1, 1, 1, 1, 1, 1, 1, 1, 1, 1, 1, 1, 1, 1, 1, 1, 1, 1, 1, 1, 1, 1, 1, 1, 1, 1, 1, 1, 1, 1, 1, 1, 1, 1, 1, 0, 0, 0, 0, 0, 0, 1, 1, 0, 0, 0, 0, 2, 2, 2, 0, 0, 0, 0, 1, 1, 0, 0, 0, 0, 0, 0, 1, 1, 1, 1, 1, 1, 1, 1, 1, 1, 1, 1, 1, 1, 1, 1, 1, 1, 1, 1, 1, 1, 1, 1, 1, 1, 1, 1, 1, 1, 1, 1, 1, 1, 1, 1, 1, 1, 1, 1, 1, 1, 1, 1, 1, 1, 1, 1, 1, 1, 1, 1, 1, 1, 1, 1, 1, 1, 1, 1, 1, 1, 1, 1, 1, 1, 1, 1, 1, 1, 1, 1, 1, 1, 1, 1, 1, 1, 1, 1, 1, 1, 1, 1, 1, 1, 1, 1, 1, 1, 1, 1, 1, 1, 1, 1, 1, 1, 1, 1, 1, 1, 1, 1, 1, 1, 1, 1, 1, 1, 1, 1, 1, 1, 1, 1, 1, 1, 1, 1, 1, 1, 1, 1, 1, 1, 1, 1, 1, 1, 1, 1, 1, 1, 1, 1, 1, 1, 1, 1, 1, 1, 1, 1, 1, 1, 1, 1, 1, 1, 1, 1, 1, 1, 1, 1, 1, 1, 1, 1, 1, 1, 1, 1, 1, 1, 1, 1, 1, 1, 1, 1, 1, 1, 1, 1, 1, 1, 1, 1, 1, 1, 1, 1, 1, 1, 1, 1, 1, 1, 1, 1, 1, 1, 1, 1, 1, 1, 1, 1, 1, 1, 1, 1, 1, 1, 1, 1, 1, 1, 1, 1, 1, 1, 1, 1, 0, 0, 0, 0, 0, 0, 0, 0, 0, 1, 1, 1, 1, 1, 1, 0, 0, 0, 1, 1, 1, 1, 1, 1, 0, 1, 1, 0, 0, 2, 1, 1, 0, 1, 1, 1, 0, 1, 0, 1, 1, 1, 1, 1, 0, 0, 1, 1, 0, 0, 0, 2, 0, 0, 1, 1, 0, 1, 1, 1, 1, 1, 1, 1, 1, 0, 1, 1, 1, 1, 1, 1, 0, 0, 0, 0, 0, 0, 0, 0, 0, 1, 1, 1, 1, 1, 1, 1, 1, 1, 1, 1, 1, 1, 1, 1, 1, 1, 1, 1, 1, 1, 1, 1, 1, 1, 1, 1, 1, 1, 1, 1, 1, 1, 1, 1, 1, 1, 1, 1, 1, 1, 1, 1, 1, 1, 1, 1, 1, 1, 1, 1, 1, 1, 1, 1, 1, 1, 1, 1, 1, 1, 1, 1, 1, 1, 1, 1, 1, 1, 1, 1, 1, 1, 1, 1, 1, 1, 1, 1, 1, 1, 1, 1, 1, 1, 1, 1, 1, 1, 1, 1, 1, 1, 1, 1, 1, 1, 1, 1, 1, 1, 1, 1, 1, 1, 1, 1, 1, 1, 1, 1, 1, 0, 1, 1, 1, 1, 1, 0, 0, 0, 0, 1, 0, 0, 1, 1, 1, 1, 1, 0, 1, 1, 1, 1, 1, 1, 1, 1, 1, 1, 1, 1, 1, 1, 1, 1, 1, 1, 1, 1, 1, 1, 1, 1, 1, 1, 1, 1, 1, 1, 1, 1, 1, 1, 1, 1, 1, 1, 1, 1, 1, 1, 1, 1, 1, 1, 1, 1, 1, 1, 1, 1, 1, 1, 1, 1, 1, 1, 1, 1, 1, 1, 1, 1, 1, 1, 1, 1, 1, 1, 1, 1, 1, 1, 1, 1, 1, 1, 1, 1, 1, 1, 1, 1, 1, 1, 1, 1, 1, 1, 1, 1, 1, 1, 1, 1, 1, 1, 1, 1, 1, 1, 1, 1, 1, 1, 1, 1, 1, 1, 1, 1, 1, 1, 1, 1, 1, 1, 1, 1, 1, 0, 0, 0, 0, 0, 0, 1, 1, 1, 0, 0, 0, 0, 0, 0, 1, 0, 0, 1, 1, 1, 0, 0, 1, 0, 0, 0, 1, 1, 1, 1, 1, 1, 1, 1, 1, 1, 1, 1, 1, 1, 1, 1, 1, 1, 1, 1, 1, 1, 1, 1, 1, 1, 1, 1, 1, 1, 1, 1, 1, 1, 1, 1, 1, 1, 1, 1, 1, 1, 1, 1, 1, 1, 1, 1, 1, 1, 1, 1, 1, 1, 1, 1, 1, 1, 1, 1, 1, 1, 1, 1, 1, 1, 1, 1, 1, 1, 1, 1, 1, 0, 1, 0, 0, 0, 1, 1, 1, 1, 1, 1, 1, 1, 1, 1, 1, 1, 1, 1, 1, 1, 1, 1, 1, 1, 1, 1, 1, 1])
me_plane.materials.append(mat_brown)
me_plane.materials.append(mat_green)
me_plane.materials.append(mat_white)
me_plane.use_remesh_preserve_volume = False
me_plane.use_remesh_preserve_attributes = False
me_plane.use_mirror_vertex_groups = False
me_plane.update()

# ---- objects
ob_plane = bpy.data.objects.new('Plane', me_plane)
ob_lamp = bpy.data.objects.new('Lamp', light_lamp)
ob_camera = bpy.data.objects.new('Camera', cam_camera)

# ---- transforms, parenting, visibility, modifiers, constraints
ob_plane.location = (0.0, 0.0, 0.0)
ob_plane.scale = (-6.663, -6.663, -6.663)
ob_plane.lineart.crease_threshold = 0.0
ob_lamp.location = (4.076, 1.005, 5.904)
ob_lamp.rotation_euler = (0.6503, 0.05522, 1.866)
ob_lamp.lock_rotations_4d = False
ob_lamp.empty_display_type = 'ARROWS'
ob_lamp.color = (0.0, 0.0, 0.0, 0.0)
ob_lamp.lineart.crease_threshold = 0.0
ob_camera.location = (7.481, -6.508, 5.344)
ob_camera.rotation_euler = (1.109, 0.0, 0.8149)
ob_camera.lock_rotations_4d = False
ob_camera.empty_display_type = 'ARROWS'
ob_camera.color = (0.0, 0.0, 0.0, 0.0)
ob_camera.display_type = 'WIRE'
ob_camera.lineart.crease_threshold = 0.0

# ---- collection membership
col_collection_1.objects.link(ob_plane)
col_collection_1.objects.link(ob_lamp)
col_collection_1.objects.link(ob_camera)

# ---- scene / render settings (as saved in the file)
scene.camera = ob_camera
scene.frame_start = 1; scene.frame_end = 250; scene.frame_set(1)
scene.render.engine = 'BLENDER_EEVEE_NEXT'
scene.render.resolution_percentage = 50
scene.render.dither_intensity = 0.0
scene.cycles.use_denoising = False
scene.cycles.samples = 128
scene.cycles.sampling_pattern = 'TABULATED_SOBOL'
scene.cycles.light_sampling_threshold = 0.0
scene.cycles.use_adaptive_sampling = False
scene.cycles.use_light_tree = False
scene.cycles.blur_glossy = 0.0
scene.cycles.sample_clamp_indirect = 0.0
scene.view_settings.view_transform = 'Standard'
bpy.context.view_layer.update()
